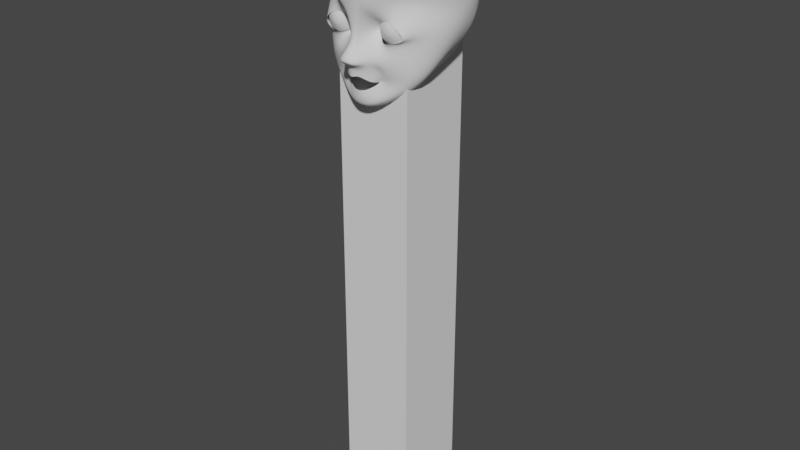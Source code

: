 # Source: Character_Course_Rig_Model.blend  (saved by Blender 2.90.8; exported with 4.5.12 LTS)
import bpy
from mathutils import Matrix  # noqa: F401  (used for matrix-valued properties, if any)

bpy.ops.wm.read_factory_settings(use_empty=True)
scene = bpy.context.scene
scene.name = 'Scene'

# ---- collections
col_collection = bpy.data.collections.new('Collection'); scene.collection.children.link(col_collection)
col_reference_images = bpy.data.collections.new('Reference Images'); scene.collection.children.link(col_reference_images)
col_character = bpy.data.collections.new('Character'); scene.collection.children.link(col_character)

# ---- world
world_world = bpy.data.worlds.new('World'); scene.world = world_world
world_world.use_nodes = True; world_world.node_tree.nodes.clear()
_N = world_world.node_tree.nodes; _L = world_world.node_tree.links
n0 = _N.new('ShaderNodeOutputWorld'); n0.name = 'World Output'; n0.location = (300, 300)
n1 = _N.new('ShaderNodeBackground'); n1.name = 'Background'; n1.location = (10, 300)
n1.inputs[0].default_value = (0.05088, 0.05088, 0.05088, 1.0)
_L.new(n1.outputs[0], n0.inputs[0])
n0.is_active_output = True
world_world.color = (0.05088, 0.05088, 0.05088)
world_world.use_sun_shadow = False
world_world.sun_shadow_jitter_overblur = 0.0

# ---- meshes
me_cube_001 = bpy.data.meshes.new('Cube.001')
me_cube_001.from_pydata([(-1.0, -1.0, -1.0), (-1.0, -1.0, 1.0), (-1.0, 1.0, -1.0), (-1.0, 1.0, 1.0), (1.0, -1.0, -1.0), (1.0, -1.0, 1.0), (1.0, 1.0, -1.0), (1.0, 1.0, 1.0)], [], [(0, 1, 3, 2), (2, 3, 7, 6), (6, 7, 5, 4), (4, 5, 1, 0), (2, 6, 4, 0), (7, 3, 1, 5)])
_uv = me_cube_001.uv_layers.new(name='UVMap')
_uv.uv.foreach_set('vector', [0.375, 0.0, 0.625, 0.0, 0.625, 0.25, 0.375, 0.25, 0.375, 0.25, 0.625, 0.25, 0.625, 0.5, 0.375, 0.5, 0.375, 0.5, 0.625, 0.5, 0.625, 0.75, 0.375, 0.75, 0.375, 0.75, 0.625, 0.75, 0.625, 1.0, 0.375, 1.0, 0.125, 0.5, 0.375, 0.5, 0.375, 0.75, 0.125, 0.75, 0.625, 0.5, 0.875, 0.5, 0.875, 0.75, 0.625, 0.75])
me_cube_001.use_remesh_fix_poles = True
me_cube_001.use_remesh_preserve_attributes = False
me_cube_001.use_mirror_vertex_groups = False
me_cube_001.update()
me_sphere = bpy.data.meshes.new('Sphere')
me_sphere.from_pydata([(0.0, 0.1951, 0.9159), (0.0, 0.7071, 0.7071), (0.0, 0.8315, 0.5556), (0.0, 0.9239, 0.3827), (0.0, 0.9808, 0.1951), (0.0, 1.0, 7.55e-08), (0.0, 0.9808, -0.1951), (0.0, 0.9239, -0.3827), (0.0, 0.8315, -0.5556), (0.0, 0.7071, -0.7071), (0.0, 0.5556, -0.8315), (0.0, 0.3827, -0.9239), (0.0, 0.1951, -0.9808), (0.07466, 0.1802, 0.9159), (0.1491, 0.36, 0.9202), (0.2126, 0.5133, 0.8315), (0.2706, 0.6533, 0.7071), (0.3182, 0.7682, 0.5556), (0.3536, 0.8536, 0.3827), (0.3753, 0.9061, 0.1951), (0.3827, 0.9239, 7.55e-08), (0.3753, 0.9061, -0.1951), (0.3536, 0.8536, -0.3827), (0.3182, 0.7682, -0.5556), (0.2706, 0.6533, -0.7071), (0.2126, 0.5133, -0.8315), (0.1464, 0.3536, -0.9239), (0.07466, 0.1802, -0.9808), (0.1379, 0.1379, 0.9159), (0.2755, 0.2755, 0.9202), (0.3928, 0.3928, 0.8315), (0.5, 0.5, 0.7071), (0.5879, 0.5879, 0.5556), (0.6533, 0.6533, 0.3827), (0.6935, 0.6935, 0.1951), (0.7071, 0.7071, 7.55e-08), (0.6935, 0.6935, -0.1951), (0.6533, 0.6533, -0.3827), (0.5879, 0.5879, -0.5556), (0.5, 0.5, -0.7071), (0.3928, 0.3928, -0.8315), (0.2706, 0.2706, -0.9239), (0.1379, 0.1379, -0.9808), (0.1802, 0.07466, 0.9159), (0.36, 0.1491, 0.9202), (0.5133, 0.2126, 0.8315), (0.6533, 0.2706, 0.7071), (0.7682, 0.3182, 0.5556), (0.8536, 0.3536, 0.3827), (0.9061, 0.3753, 0.1951), (0.9239, 0.3827, 7.55e-08), (0.9061, 0.3753, -0.1951), (0.8536, 0.3536, -0.3827), (0.7682, 0.3182, -0.5556), (0.6533, 0.2706, -0.7071), (0.5133, 0.2126, -0.8315), (0.3536, 0.1464, -0.9239), (0.1802, 0.07466, -0.9808), (0.1951, -3.48e-07, 0.9159), (0.3896, -3.824e-07, 0.9202), (0.5556, -3.824e-07, 0.8315), (0.7071, -3.973e-07, 0.7071), (0.8315, -4.122e-07, 0.5556), (0.9239, -3.824e-07, 0.3827), (0.9808, -3.824e-07, 0.1951), (1.0, -4.42e-07, 7.55e-08), (0.9808, -3.824e-07, -0.1951), (0.9239, -4.42e-07, -0.3827), (0.8315, -4.122e-07, -0.5556), (0.7071, -3.973e-07, -0.7071), (0.5556, -3.824e-07, -0.8315), (0.3827, -3.973e-07, -0.9239), (0.1951, -3.452e-07, -0.9808), (0.1802, -0.07466, 0.9159), (0.36, -0.1491, 0.9202), (0.5133, -0.2126, 0.8315), (0.6533, -0.2706, 0.7071), (0.7682, -0.3182, 0.5556), (0.8536, -0.3536, 0.3827), (0.9061, -0.3753, 0.1951), (0.9239, -0.3827, 7.55e-08), (0.9061, -0.3753, -0.1951), (0.8536, -0.3536, -0.3827), (0.7682, -0.3182, -0.5556), (0.6533, -0.2706, -0.7071), (0.5133, -0.2126, -0.8315), (0.3536, -0.1464, -0.9239), (0.1802, -0.07466, -0.9808), (0.1379, -0.138, 0.9159), (0.2755, -0.2755, 0.9202), (0.3928, -0.3928, 0.8315), (0.5, -0.5, 0.7071), (0.5879, -0.5879, 0.5556), (0.6533, -0.6533, 0.3827), (0.6935, -0.6935, 0.1951), (0.7071, -0.7071, 7.55e-08), (0.6935, -0.6935, -0.1951), (0.6533, -0.6533, -0.3827), (0.5879, -0.5879, -0.5556), (0.5, -0.5, -0.7071), (0.3928, -0.3928, -0.8315), (0.2706, -0.2706, -0.9239), (0.1379, -0.138, -0.9808), (0.07466, -0.1802, 0.9159), (0.1491, -0.36, 0.9202), (0.2126, -0.5133, 0.8315), (0.2706, -0.6533, 0.7071), (0.3182, -0.7682, 0.5556), (0.3536, -0.8536, 0.3827), (0.3753, -0.9061, 0.1951), (0.3827, -0.9239, 7.55e-08), (0.3753, -0.9061, -0.1951), (0.3536, -0.8536, -0.3827), (0.3182, -0.7682, -0.5556), (0.2706, -0.6533, -0.7071), (0.2126, -0.5133, -0.8315), (0.1464, -0.3536, -0.9239), (0.07466, -0.1802, -0.9808), (-6.902e-08, -0.1951, 0.9159), (-1.149e-07, -0.3896, 0.9202), (-1.435e-07, -0.5556, 0.8315), (-8.392e-08, -0.7071, 0.7071), (-2.329e-07, -0.8315, 0.5556), (-2.031e-07, -0.9239, 0.3827), (-1.435e-07, -0.9808, 0.1951), (-2.329e-07, -1.0, 7.55e-08), (-1.435e-07, -0.9808, -0.1951), (-2.627e-07, -0.9239, -0.3827), (-2.329e-07, -0.8315, -0.5556), (-8.392e-08, -0.7071, -0.7071), (-1.584e-07, -0.5556, -0.8315), (-1.733e-07, -0.3827, -0.9239), (-5.412e-08, -0.1951, -0.9808), (0.0, -3.258e-07, -1.0), (-0.07466, -0.1802, 0.9159), (-0.1491, -0.36, 0.9202), (-0.2126, -0.5133, 0.8315), (-0.2706, -0.6533, 0.7071), (-0.3182, -0.7682, 0.5556), (-0.3536, -0.8536, 0.3827), (-0.3753, -0.9061, 0.1951), (-0.3827, -0.9239, 7.55e-08), (-0.3753, -0.9061, -0.1951), (-0.3536, -0.8536, -0.3827), (-0.3182, -0.7682, -0.5556), (-0.2706, -0.6533, -0.7071), (-0.2126, -0.5133, -0.8315), (-0.1464, -0.3536, -0.9239), (-0.07466, -0.1802, -0.9808), (-0.1379, -0.138, 0.9159), (-0.2755, -0.2755, 0.9202), (-0.3928, -0.3928, 0.8315), (-0.5, -0.5, 0.7071), (-0.5879, -0.5879, 0.5556), (-0.6533, -0.6533, 0.3827), (-0.6935, -0.6935, 0.1951), (-0.7071, -0.7071, 7.55e-08), (-0.6935, -0.6935, -0.1951), (-0.6533, -0.6533, -0.3827), (-0.5879, -0.5879, -0.5556), (-0.5, -0.5, -0.7071), (-0.3928, -0.3928, -0.8315), (-0.2706, -0.2706, -0.9239), (-0.1379, -0.138, -0.9808), (-0.1802, -0.07466, 0.9159), (-0.36, -0.1491, 0.9202), (-0.5133, -0.2126, 0.8315), (-0.6533, -0.2706, 0.7071), (-0.7682, -0.3182, 0.5556), (-0.8536, -0.3536, 0.3827), (-0.9061, -0.3753, 0.1951), (-0.9239, -0.3827, 7.55e-08), (-0.9061, -0.3753, -0.1951), (-0.8536, -0.3536, -0.3827), (-0.7682, -0.3182, -0.5556), (-0.6533, -0.2706, -0.7071), (-0.5133, -0.2126, -0.8315), (-0.3536, -0.1464, -0.9239), (-0.1802, -0.07466, -0.9808), (-0.1951, -2.437e-07, 0.9159), (-0.3896, -1.696e-07, 0.9202), (-0.5556, -6.951e-08, 0.8315), (-0.7071, -8.441e-08, 0.7071), (-0.8315, 9.441e-08, 0.5556), (-0.9239, 3.48e-08, 0.3827), (-0.9808, -5.461e-08, 0.1951), (-1.0, 6.46e-08, 7.55e-08), (-0.9808, -5.461e-08, -0.1951), (-0.9239, 6.46e-08, -0.3827), (-0.8315, 9.441e-08, -0.5556), (-0.7071, -8.441e-08, -0.7071), (-0.5556, -6.951e-08, -0.8315), (-0.3827, -9.931e-08, -0.9239), (-0.1951, -2.632e-07, -0.9808), (-0.1802, 0.07466, 0.9159), (-0.36, 0.1491, 0.9202), (-0.5133, 0.2126, 0.8315), (-0.6533, 0.2706, 0.7071), (-0.7682, 0.3182, 0.5556), (-0.8536, 0.3536, 0.3827), (-0.9061, 0.3753, 0.1951), (-0.9239, 0.3827, 7.55e-08), (-0.9061, 0.3753, -0.1951), (-0.8536, 0.3536, -0.3827), (-0.7682, 0.3182, -0.5556), (-0.6533, 0.2706, -0.7071), (-0.5133, 0.2126, -0.8315), (-0.3536, 0.1464, -0.9239), (-0.1802, 0.07466, -0.9808), (-0.1379, 0.1379, 0.9159), (-0.2755, 0.2755, 0.9202), (-0.3928, 0.3928, 0.8315), (-0.5, 0.5, 0.7071), (-0.5879, 0.5879, 0.5556), (-0.6533, 0.6533, 0.3827), (-0.6935, 0.6935, 0.1951), (-0.7071, 0.7071, 7.55e-08), (-0.6935, 0.6935, -0.1951), (-0.6533, 0.6533, -0.3827), (-0.5879, 0.5879, -0.5556), (-0.5, 0.5, -0.7071), (-0.3928, 0.3928, -0.8315), (-0.2706, 0.2706, -0.9239), (-0.1379, 0.1379, -0.9808), (-0.07466, 0.1802, 0.9159), (-0.1491, 0.36, 0.9202), (-0.2126, 0.5133, 0.8315), (-0.2706, 0.6533, 0.7071), (-0.3182, 0.7682, 0.5556), (-0.3536, 0.8536, 0.3827), (-0.3753, 0.9061, 0.1951), (-0.3827, 0.9239, 7.55e-08), (-0.3753, 0.9061, -0.1951), (-0.3536, 0.8536, -0.3827), (-0.3182, 0.7682, -0.5556), (-0.2706, 0.6533, -0.7071), (-0.2126, 0.5133, -0.8315), (-0.1464, 0.3536, -0.9239), (-0.07466, 0.1802, -0.9808), (1.617e-07, 0.3896, 0.9202), (3.333e-07, 0.5556, 0.8315), (0.1401, 0.3381, 0.9232), (0.2588, 0.2588, 0.9232), (0.3381, 0.1401, 0.9232), (0.366, -3.794e-07, 0.9232), (0.3381, -0.1401, 0.9232), (0.2588, -0.2588, 0.9232), (0.1401, -0.3381, 0.9232), (-1.097e-07, -0.366, 0.9232), (-0.1401, -0.3381, 0.9232), (-0.2588, -0.2588, 0.9232), (-0.3381, -0.1401, 0.9232), (-0.366, -1.8e-07, 0.9232), (-0.3381, 0.1401, 0.9232), (-0.2588, 0.2588, 0.9232), (-0.1401, 0.3381, 0.9232), (1.408e-07, 0.366, 0.9232), (0.1491, 0.36, 0.9202), (0.2755, 0.2755, 0.9202), (0.36, 0.1491, 0.9202), (0.3896, -3.824e-07, 0.9202), (0.36, -0.1491, 0.9202), (0.2755, -0.2755, 0.9202), (0.1491, -0.36, 0.9202), (-1.149e-07, -0.3896, 0.9202), (-0.1491, -0.36, 0.9202), (-0.2755, -0.2755, 0.9202), (-0.36, -0.1491, 0.9202), (-0.3896, -1.696e-07, 0.9202), (-0.36, 0.1491, 0.9202), (-0.2755, 0.2755, 0.9202), (-0.1491, 0.36, 0.9202), (1.617e-07, 0.3896, 0.9202), (-0.06315, -0.02616, 0.9173), (-9.758e-08, 0.06836, 0.9173), (0.02616, 0.06315, 0.9173), (0.04834, 0.04834, 0.9173), (0.06315, 0.02616, 0.9173), (0.06836, -3.683e-07, 0.9173), (0.06315, -0.02616, 0.9173), (0.04834, -0.04834, 0.9173), (0.02616, -0.06315, 0.9173), (-1.218e-07, -0.06836, 0.9173), (-0.02616, -0.06315, 0.9173), (-0.04834, -0.04834, 0.9173), (-0.06836, -3.317e-07, 0.9173), (-0.06315, 0.02616, 0.9173), (-0.04834, 0.04834, 0.9173), (-0.02616, 0.06315, 0.9173), (-2.036e-07, -4.237e-07, 0.4606), (-0.06315, -0.02616, 0.4615), (-9.808e-08, 0.06836, 0.4615), (0.02616, 0.06315, 0.4615), (0.04834, 0.04834, 0.4615), (0.06315, 0.02616, 0.4615), (0.06836, -3.865e-07, 0.4615), (0.06315, -0.02616, 0.4615), (0.04834, -0.04834, 0.4615), (0.02616, -0.06315, 0.4615), (-1.223e-07, -0.06836, 0.4615), (-0.02616, -0.06315, 0.4615), (-0.04834, -0.04834, 0.4615), (-0.06836, -3.499e-07, 0.4615), (-0.06315, 0.02616, 0.4615), (-0.04834, 0.04834, 0.4615), (-0.02616, 0.06315, 0.4615), (-0.08782, -0.03638, 0.917), (-7.702e-08, 0.09505, 0.917), (0.03638, 0.08782, 0.917), (0.06721, 0.06721, 0.917), (0.08782, 0.03638, 0.917), (0.09505, -3.64e-07, 0.917), (0.08782, -0.03638, 0.917), (0.06721, -0.06721, 0.917), (0.03638, -0.08782, 0.917), (-1.107e-07, -0.09505, 0.917), (-0.03638, -0.08782, 0.917), (-0.06721, -0.06721, 0.917), (-0.09505, -3.132e-07, 0.917), (-0.08782, 0.03638, 0.917), (-0.06721, 0.06721, 0.917), (-0.03638, 0.08782, 0.917), (-0.06315, 0.02616, 0.4744), (0.04834, -0.04834, 0.4744), (-0.04834, 0.04834, 0.4744), (0.02616, -0.06315, 0.4744), (-9.807e-08, 0.06836, 0.4744), (-0.02616, 0.06315, 0.4744), (-1.223e-07, -0.06836, 0.4744), (0.02616, 0.06315, 0.4744), (-0.02616, -0.06315, 0.4744), (0.04834, 0.04834, 0.4744), (-0.04834, -0.04834, 0.4744), (0.06315, 0.02616, 0.4744), (-0.06836, -3.494e-07, 0.4744), (-0.06315, -0.02616, 0.4744), (0.06315, -0.02616, 0.4744), (0.06836, -3.86e-07, 0.4744), (-0.134, -0.05552, 0.9165), (-3.851e-08, 0.1451, 0.9165), (0.05552, 0.134, 0.9165), (0.1026, 0.1026, 0.9165), (0.134, 0.05552, 0.9165), (0.1451, -3.56e-07, 0.9165), (0.134, -0.05552, 0.9165), (0.1026, -0.1026, 0.9165), (0.05552, -0.134, 0.9165), (-8.984e-08, -0.1451, 0.9165), (-0.05552, -0.134, 0.9165), (-0.1026, -0.1026, 0.9165), (-0.1451, -2.784e-07, 0.9165), (-0.134, 0.05552, 0.9165), (-0.1026, 0.1026, 0.9165), (-0.05552, 0.134, 0.9165)], [], [(322, 334, 302, 303), (133, 12, 27), (6, 5, 20, 21), (256, 0, 13, 241), (7, 6, 21, 22), (272, 239, 14, 257), (8, 7, 22, 23), (1, 240, 15, 16), (9, 8, 23, 24), (2, 1, 16, 17), (10, 9, 24, 25), (3, 2, 17, 18), (11, 10, 25, 26), (4, 3, 18, 19), (12, 11, 26, 27), (5, 4, 19, 20), (19, 18, 33, 34), (27, 26, 41, 42), (20, 19, 34, 35), (323, 336, 296, 297), (133, 27, 42), (21, 20, 35, 36), (241, 13, 28, 242), (22, 21, 36, 37), (257, 14, 29, 258), (23, 22, 37, 38), (16, 15, 30, 31), (24, 23, 38, 39), (17, 16, 31, 32), (25, 24, 39, 40), (18, 17, 32, 33), (26, 25, 40, 41), (38, 37, 52, 53), (31, 30, 45, 46), (39, 38, 53, 54), (32, 31, 46, 47), (40, 39, 54, 55), (33, 32, 47, 48), (41, 40, 55, 56), (34, 33, 48, 49), (42, 41, 56, 57), (35, 34, 49, 50), (324, 322, 303, 304), (133, 42, 57), (36, 35, 50, 51), (242, 28, 43, 243), (37, 36, 51, 52), (258, 29, 44, 259), (57, 56, 71, 72), (50, 49, 64, 65), (325, 323, 297, 298), (133, 57, 72), (51, 50, 65, 66), (243, 43, 58, 244), (52, 51, 66, 67), (259, 44, 59, 260), (53, 52, 67, 68), (46, 45, 60, 61), (54, 53, 68, 69), (47, 46, 61, 62), (55, 54, 69, 70), (48, 47, 62, 63), (56, 55, 70, 71), (49, 48, 63, 64), (69, 68, 83, 84), (62, 61, 76, 77), (70, 69, 84, 85), (63, 62, 77, 78), (71, 70, 85, 86), (64, 63, 78, 79), (72, 71, 86, 87), (65, 64, 79, 80), (327, 324, 304, 305), (133, 72, 87), (66, 65, 80, 81), (244, 58, 73, 245), (67, 66, 81, 82), (260, 59, 74, 261), (68, 67, 82, 83), (61, 60, 75, 76), (328, 325, 298, 299), (133, 87, 102), (81, 80, 95, 96), (245, 73, 88, 246), (82, 81, 96, 97), (261, 74, 89, 262), (83, 82, 97, 98), (76, 75, 90, 91), (84, 83, 98, 99), (77, 76, 91, 92), (85, 84, 99, 100), (78, 77, 92, 93), (86, 85, 100, 101), (79, 78, 93, 94), (87, 86, 101, 102), (80, 79, 94, 95), (92, 91, 106, 107), (100, 99, 114, 115), (93, 92, 107, 108), (101, 100, 115, 116), (94, 93, 108, 109), (102, 101, 116, 117), (95, 94, 109, 110), (329, 326, 291, 292), (133, 102, 117), (96, 95, 110, 111), (246, 88, 103, 247), (97, 96, 111, 112), (262, 89, 104, 263), (98, 97, 112, 113), (91, 90, 105, 106), (99, 98, 113, 114), (111, 110, 125, 126), (247, 103, 118, 248), (112, 111, 126, 127), (263, 104, 119, 264), (113, 112, 127, 128), (106, 105, 120, 121), (114, 113, 128, 129), (107, 106, 121, 122), (115, 114, 129, 130), (108, 107, 122, 123), (116, 115, 130, 131), (109, 108, 123, 124), (117, 116, 131, 132), (110, 109, 124, 125), (326, 327, 305, 291), (133, 117, 132), (130, 129, 145, 146), (123, 122, 138, 139), (131, 130, 146, 147), (124, 123, 139, 140), (132, 131, 147, 148), (125, 124, 140, 141), (330, 328, 299, 300), (133, 132, 148), (126, 125, 141, 142), (248, 118, 134, 249), (127, 126, 142, 143), (264, 119, 135, 265), (128, 127, 143, 144), (121, 120, 136, 137), (129, 128, 144, 145), (122, 121, 137, 138), (249, 134, 149, 250), (143, 142, 157, 158), (265, 135, 150, 266), (144, 143, 158, 159), (137, 136, 151, 152), (145, 144, 159, 160), (138, 137, 152, 153), (146, 145, 160, 161), (139, 138, 153, 154), (147, 146, 161, 162), (140, 139, 154, 155), (148, 147, 162, 163), (141, 140, 155, 156), (331, 329, 292, 293), (133, 148, 163), (142, 141, 156, 157), (154, 153, 168, 169), (162, 161, 176, 177), (155, 154, 169, 170), (163, 162, 177, 178), (156, 155, 170, 171), (332, 330, 300, 301), (133, 163, 178), (157, 156, 171, 172), (250, 149, 164, 251), (158, 157, 172, 173), (266, 150, 165, 267), (159, 158, 173, 174), (152, 151, 166, 167), (160, 159, 174, 175), (153, 152, 167, 168), (161, 160, 175, 176), (173, 172, 187, 188), (267, 165, 180, 268), (174, 173, 188, 189), (167, 166, 181, 182), (175, 174, 189, 190), (168, 167, 182, 183), (176, 175, 190, 191), (169, 168, 183, 184), (177, 176, 191, 192), (170, 169, 184, 185), (178, 177, 192, 193), (171, 170, 185, 186), (333, 331, 293, 294), (133, 178, 193), (172, 171, 186, 187), (251, 164, 179, 252), (192, 191, 206, 207), (185, 184, 199, 200), (193, 192, 207, 208), (186, 185, 200, 201), (335, 332, 301, 290), (133, 193, 208), (187, 186, 201, 202), (252, 179, 194, 253), (188, 187, 202, 203), (268, 180, 195, 269), (189, 188, 203, 204), (182, 181, 196, 197), (190, 189, 204, 205), (183, 182, 197, 198), (191, 190, 205, 206), (184, 183, 198, 199), (204, 203, 218, 219), (197, 196, 211, 212), (205, 204, 219, 220), (198, 197, 212, 213), (206, 205, 220, 221), (199, 198, 213, 214), (207, 206, 221, 222), (200, 199, 214, 215), (208, 207, 222, 223), (201, 200, 215, 216), (337, 333, 294, 295), (133, 208, 223), (202, 201, 216, 217), (253, 194, 209, 254), (203, 202, 217, 218), (269, 195, 210, 270), (223, 222, 237, 238), (216, 215, 230, 231), (334, 335, 290, 302), (133, 223, 238), (217, 216, 231, 232), (254, 209, 224, 255), (218, 217, 232, 233), (270, 210, 225, 271), (219, 218, 233, 234), (212, 211, 226, 227), (220, 219, 234, 235), (213, 212, 227, 228), (221, 220, 235, 236), (214, 213, 228, 229), (222, 221, 236, 237), (215, 214, 229, 230), (227, 226, 240, 1), (235, 234, 8, 9), (228, 227, 1, 2), (236, 235, 9, 10), (229, 228, 2, 3), (237, 236, 10, 11), (230, 229, 3, 4), (238, 237, 11, 12), (231, 230, 4, 5), (336, 337, 295, 296), (133, 238, 12), (232, 231, 5, 6), (255, 224, 0, 256), (233, 232, 6, 7), (271, 225, 239, 272), (234, 233, 7, 8), (225, 255, 256, 239), (210, 254, 255, 225), (195, 253, 254, 210), (180, 252, 253, 195), (165, 251, 252, 180), (150, 250, 251, 165), (135, 249, 250, 150), (119, 248, 249, 135), (104, 247, 248, 119), (89, 246, 247, 104), (74, 245, 246, 89), (59, 244, 245, 74), (44, 243, 244, 59), (29, 242, 243, 44), (14, 241, 242, 29), (239, 256, 241, 14), (226, 271, 272, 240), (211, 270, 271, 226), (196, 269, 270, 211), (181, 268, 269, 196), (166, 267, 268, 181), (151, 266, 267, 166), (136, 265, 266, 151), (120, 264, 265, 136), (105, 263, 264, 120), (90, 262, 263, 105), (75, 261, 262, 90), (60, 260, 261, 75), (45, 259, 260, 60), (30, 258, 259, 45), (15, 257, 258, 30), (240, 272, 257, 15), (321, 288, 274, 307), (320, 287, 288, 321), (319, 286, 287, 320), (318, 285, 286, 319), (306, 273, 285, 318), (317, 284, 273, 306), (316, 283, 284, 317), (315, 282, 283, 316), (314, 281, 282, 315), (313, 280, 281, 314), (312, 279, 280, 313), (311, 278, 279, 312), (310, 277, 278, 311), (309, 276, 277, 310), (308, 275, 276, 309), (307, 274, 275, 308), (291, 289, 292), (292, 289, 293), (293, 289, 294), (294, 289, 295), (295, 289, 296), (296, 289, 297), (297, 289, 298), (298, 289, 299), (299, 289, 300), (300, 289, 301), (301, 289, 290), (290, 289, 302), (302, 289, 303), (303, 289, 304), (304, 289, 305), (305, 289, 291), (339, 307, 308, 340), (340, 308, 309, 341), (341, 309, 310, 342), (342, 310, 311, 343), (343, 311, 312, 344), (344, 312, 313, 345), (345, 313, 314, 346), (346, 314, 315, 347), (347, 315, 316, 348), (348, 316, 317, 349), (349, 317, 306, 338), (338, 306, 318, 350), (350, 318, 319, 351), (351, 319, 320, 352), (352, 320, 321, 353), (353, 321, 307, 339), (279, 278, 337, 336), (285, 273, 335, 334), (278, 277, 333, 337), (273, 284, 332, 335), (277, 276, 331, 333), (284, 283, 330, 332), (276, 275, 329, 331), (283, 282, 328, 330), (274, 288, 327, 326), (275, 274, 326, 329), (282, 281, 325, 328), (288, 287, 324, 327), (281, 280, 323, 325), (287, 286, 322, 324), (280, 279, 336, 323), (286, 285, 334, 322), (224, 353, 339, 0), (209, 352, 353, 224), (194, 351, 352, 209), (179, 350, 351, 194), (164, 338, 350, 179), (149, 349, 338, 164), (134, 348, 349, 149), (118, 347, 348, 134), (103, 346, 347, 118), (88, 345, 346, 103), (73, 344, 345, 88), (58, 343, 344, 73), (43, 342, 343, 58), (28, 341, 342, 43), (13, 340, 341, 28), (0, 339, 340, 13)])
me_sphere.polygons.foreach_set('use_smooth', [True] * 368)
_uv = me_sphere.uv_layers.new(name='UVMap')
_uv.uv.foreach_set('vector', [0.9531, 0.9688, 0.9844, 0.9688, 0.9844, 0.9688, 0.9531, 0.9688, 0.7187, 0.0, 0.75, 0.0625, 0.6875, 0.0625, 0.75, 0.4375, 0.75, 0.5, 0.6875, 0.5, 0.6875, 0.4375, 0.75, 0.8806, 0.75, 0.9375, 0.6875, 0.9375, 0.6875, 0.8806, 0.75, 0.375, 0.75, 0.4375, 0.6875, 0.4375, 0.6875, 0.375, 0.75, 0.8725, 0.75, 0.8725, 0.6875, 0.8725, 0.6875, 0.8725, 0.75, 0.3125, 0.75, 0.375, 0.6875, 0.375, 0.6875, 0.3125, 0.75, 0.75, 0.75, 0.8125, 0.6875, 0.8125, 0.6875, 0.75, 0.75, 0.25, 0.75, 0.3125, 0.6875, 0.3125, 0.6875, 0.25, 0.75, 0.6875, 0.75, 0.75, 0.6875, 0.75, 0.6875, 0.6875, 0.75, 0.1875, 0.75, 0.25, 0.6875, 0.25, 0.6875, 0.1875, 0.75, 0.625, 0.75, 0.6875, 0.6875, 0.6875, 0.6875, 0.625, 0.75, 0.125, 0.75, 0.1875, 0.6875, 0.1875, 0.6875, 0.125, 0.75, 0.5625, 0.75, 0.625, 0.6875, 0.625, 0.6875, 0.5625, 0.75, 0.0625, 0.75, 0.125, 0.6875, 0.125, 0.6875, 0.0625, 0.75, 0.5, 0.75, 0.5625, 0.6875, 0.5625, 0.6875, 0.5, 0.6875, 0.5625, 0.6875, 0.625, 0.625, 0.625, 0.625, 0.5625, 0.6875, 0.0625, 0.6875, 0.125, 0.625, 0.125, 0.625, 0.0625, 0.6875, 0.5, 0.6875, 0.5625, 0.625, 0.5625, 0.625, 0.5, 0.3906, 0.9688, 0.4219, 0.9688, 0.4219, 0.9688, 0.3906, 0.9688, 0.6562, 0.0, 0.6875, 0.0625, 0.625, 0.0625, 0.6875, 0.4375, 0.6875, 0.5, 0.625, 0.5, 0.625, 0.4375, 0.6875, 0.8806, 0.6875, 0.9375, 0.625, 0.9375, 0.625, 0.8806, 0.6875, 0.375, 0.6875, 0.4375, 0.625, 0.4375, 0.625, 0.375, 0.6875, 0.8725, 0.6875, 0.8725, 0.625, 0.8725, 0.625, 0.8725, 0.6875, 0.3125, 0.6875, 0.375, 0.625, 0.375, 0.625, 0.3125, 0.6875, 0.75, 0.6875, 0.8125, 0.625, 0.8125, 0.625, 0.75, 0.6875, 0.25, 0.6875, 0.3125, 0.625, 0.3125, 0.625, 0.25, 0.6875, 0.6875, 0.6875, 0.75, 0.625, 0.75, 0.625, 0.6875, 0.6875, 0.1875, 0.6875, 0.25, 0.625, 0.25, 0.625, 0.1875, 0.6875, 0.625, 0.6875, 0.6875, 0.625, 0.6875, 0.625, 0.625, 0.6875, 0.125, 0.6875, 0.1875, 0.625, 0.1875, 0.625, 0.125, 0.625, 0.3125, 0.625, 0.375, 0.5625, 0.375, 0.5625, 0.3125, 0.625, 0.75, 0.625, 0.8125, 0.5625, 0.8125, 0.5625, 0.75, 0.625, 0.25, 0.625, 0.3125, 0.5625, 0.3125, 0.5625, 0.25, 0.625, 0.6875, 0.625, 0.75, 0.5625, 0.75, 0.5625, 0.6875, 0.625, 0.1875, 0.625, 0.25, 0.5625, 0.25, 0.5625, 0.1875, 0.625, 0.625, 0.625, 0.6875, 0.5625, 0.6875, 0.5625, 0.625, 0.625, 0.125, 0.625, 0.1875, 0.5625, 0.1875, 0.5625, 0.125, 0.625, 0.5625, 0.625, 0.625, 0.5625, 0.625, 0.5625, 0.5625, 0.625, 0.0625, 0.625, 0.125, 0.5625, 0.125, 0.5625, 0.0625, 0.625, 0.5, 0.625, 0.5625, 0.5625, 0.5625, 0.5625, 0.5, 0.8906, 0.9688, 0.9219, 0.9688, 0.9219, 0.9688, 0.8906, 0.9688, 0.5937, 0.0, 0.625, 0.0625, 0.5625, 0.0625, 0.625, 0.4375, 0.625, 0.5, 0.5625, 0.5, 0.5625, 0.4375, 0.625, 0.8806, 0.625, 0.9375, 0.5625, 0.9375, 0.5625, 0.8806, 0.625, 0.375, 0.625, 0.4375, 0.5625, 0.4375, 0.5625, 0.375, 0.625, 0.8725, 0.625, 0.8725, 0.5625, 0.8725, 0.5625, 0.8725, 0.5625, 0.0625, 0.5625, 0.125, 0.5, 0.125, 0.5, 0.0625, 0.5625, 0.5, 0.5625, 0.5625, 0.5, 0.5625, 0.5, 0.5, 0.3281, 0.9688, 0.3594, 0.9688, 0.3594, 0.9688, 0.3281, 0.9688, 0.5312, 0.0, 0.5625, 0.0625, 0.5, 0.0625, 0.5625, 0.4375, 0.5625, 0.5, 0.5, 0.5, 0.5, 0.4375, 0.5625, 0.8806, 0.5625, 0.9375, 0.5, 0.9375, 0.5, 0.8806, 0.5625, 0.375, 0.5625, 0.4375, 0.5, 0.4375, 0.5, 0.375, 0.5625, 0.8725, 0.5625, 0.8725, 0.5, 0.8725, 0.5, 0.8725, 0.5625, 0.3125, 0.5625, 0.375, 0.5, 0.375, 0.5, 0.3125, 0.5625, 0.75, 0.5625, 0.8125, 0.5, 0.8125, 0.5, 0.75, 0.5625, 0.25, 0.5625, 0.3125, 0.5, 0.3125, 0.5, 0.25, 0.5625, 0.6875, 0.5625, 0.75, 0.5, 0.75, 0.5, 0.6875, 0.5625, 0.1875, 0.5625, 0.25, 0.5, 0.25, 0.5, 0.1875, 0.5625, 0.625, 0.5625, 0.6875, 0.5, 0.6875, 0.5, 0.625, 0.5625, 0.125, 0.5625, 0.1875, 0.5, 0.1875, 0.5, 0.125, 0.5625, 0.5625, 0.5625, 0.625, 0.5, 0.625, 0.5, 0.5625, 0.5, 0.25, 0.5, 0.3125, 0.4375, 0.3125, 0.4375, 0.25, 0.5, 0.6875, 0.5, 0.75, 0.4375, 0.75, 0.4375, 0.6875, 0.5, 0.1875, 0.5, 0.25, 0.4375, 0.25, 0.4375, 0.1875, 0.5, 0.625, 0.5, 0.6875, 0.4375, 0.6875, 0.4375, 0.625, 0.5, 0.125, 0.5, 0.1875, 0.4375, 0.1875, 0.4375, 0.125, 0.5, 0.5625, 0.5, 0.625, 0.4375, 0.625, 0.4375, 0.5625, 0.5, 0.0625, 0.5, 0.125, 0.4375, 0.125, 0.4375, 0.0625, 0.5, 0.5, 0.5, 0.5625, 0.4375, 0.5625, 0.4375, 0.5, 0.8281, 0.9688, 0.8594, 0.9688, 0.8594, 0.9688, 0.8281, 0.9688, 0.4687, 0.0, 0.5, 0.0625, 0.4375, 0.0625, 0.5, 0.4375, 0.5, 0.5, 0.4375, 0.5, 0.4375, 0.4375, 0.5, 0.8806, 0.5, 0.9375, 0.4375, 0.9375, 0.4375, 0.8806, 0.5, 0.375, 0.5, 0.4375, 0.4375, 0.4375, 0.4375, 0.375, 0.5, 0.8725, 0.5, 0.8725, 0.4375, 0.8725, 0.4375, 0.8725, 0.5, 0.3125, 0.5, 0.375, 0.4375, 0.375, 0.4375, 0.3125, 0.5, 0.75, 0.5, 0.8125, 0.4375, 0.8125, 0.4375, 0.75, 0.2656, 0.9688, 0.2969, 0.9688, 0.2969, 0.9688, 0.2656, 0.9688, 0.4062, 0.0, 0.4375, 0.0625, 0.375, 0.0625, 0.4375, 0.4375, 0.4375, 0.5, 0.375, 0.5, 0.375, 0.4375, 0.4375, 0.8806, 0.4375, 0.9375, 0.375, 0.9375, 0.375, 0.8806, 0.4375, 0.375, 0.4375, 0.4375, 0.375, 0.4375, 0.375, 0.375, 0.4375, 0.8725, 0.4375, 0.8725, 0.375, 0.8725, 0.375, 0.8725, 0.4375, 0.3125, 0.4375, 0.375, 0.375, 0.375, 0.375, 0.3125, 0.4375, 0.75, 0.4375, 0.8125, 0.375, 0.8125, 0.375, 0.75, 0.4375, 0.25, 0.4375, 0.3125, 0.375, 0.3125, 0.375, 0.25, 0.4375, 0.6875, 0.4375, 0.75, 0.375, 0.75, 0.375, 0.6875, 0.4375, 0.1875, 0.4375, 0.25, 0.375, 0.25, 0.375, 0.1875, 0.4375, 0.625, 0.4375, 0.6875, 0.375, 0.6875, 0.375, 0.625, 0.4375, 0.125, 0.4375, 0.1875, 0.375, 0.1875, 0.375, 0.125, 0.4375, 0.5625, 0.4375, 0.625, 0.375, 0.625, 0.375, 0.5625, 0.4375, 0.0625, 0.4375, 0.125, 0.375, 0.125, 0.375, 0.0625, 0.4375, 0.5, 0.4375, 0.5625, 0.375, 0.5625, 0.375, 0.5, 0.375, 0.6875, 0.375, 0.75, 0.3125, 0.75, 0.3125, 0.6875, 0.375, 0.1875, 0.375, 0.25, 0.3125, 0.25, 0.3125, 0.1875, 0.375, 0.625, 0.375, 0.6875, 0.3125, 0.6875, 0.3125, 0.625, 0.375, 0.125, 0.375, 0.1875, 0.3125, 0.1875, 0.3125, 0.125, 0.375, 0.5625, 0.375, 0.625, 0.3125, 0.625, 0.3125, 0.5625, 0.375, 0.0625, 0.375, 0.125, 0.3125, 0.125, 0.3125, 0.0625, 0.375, 0.5, 0.375, 0.5625, 0.3125, 0.5625, 0.3125, 0.5, 0.7031, 0.9688, 0.7344, 0.9688, 0.7344, 0.9688, 0.7031, 0.9688, 0.3437, 0.0, 0.375, 0.0625, 0.3125, 0.0625, 0.375, 0.4375, 0.375, 0.5, 0.3125, 0.5, 0.3125, 0.4375, 0.375, 0.8806, 0.375, 0.9375, 0.3125, 0.9375, 0.3125, 0.8806, 0.375, 0.375, 0.375, 0.4375, 0.3125, 0.4375, 0.3125, 0.375, 0.375, 0.8725, 0.375, 0.8725, 0.3125, 0.8725, 0.3125, 0.8725, 0.375, 0.3125, 0.375, 0.375, 0.3125, 0.375, 0.3125, 0.3125, 0.375, 0.75, 0.375, 0.8125, 0.3125, 0.8125, 0.3125, 0.75, 0.375, 0.25, 0.375, 0.3125, 0.3125, 0.3125, 0.3125, 0.25, 0.3125, 0.4375, 0.3125, 0.5, 0.25, 0.5, 0.25, 0.4375, 0.3125, 0.8806, 0.3125, 0.9375, 0.25, 0.9375, 0.25, 0.8806, 0.3125, 0.375, 0.3125, 0.4375, 0.25, 0.4375, 0.25, 0.375, 0.3125, 0.8725, 0.3125, 0.8725, 0.25, 0.8725, 0.25, 0.8725, 0.3125, 0.3125, 0.3125, 0.375, 0.25, 0.375, 0.25, 0.3125, 0.3125, 0.75, 0.3125, 0.8125, 0.25, 0.8125, 0.25, 0.75, 0.3125, 0.25, 0.3125, 0.3125, 0.25, 0.3125, 0.25, 0.25, 0.3125, 0.6875, 0.3125, 0.75, 0.25, 0.75, 0.25, 0.6875, 0.3125, 0.1875, 0.3125, 0.25, 0.25, 0.25, 0.25, 0.1875, 0.3125, 0.625, 0.3125, 0.6875, 0.25, 0.6875, 0.25, 0.625, 0.3125, 0.125, 0.3125, 0.1875, 0.25, 0.1875, 0.25, 0.125, 0.3125, 0.5625, 0.3125, 0.625, 0.25, 0.625, 0.25, 0.5625, 0.3125, 0.0625, 0.3125, 0.125, 0.25, 0.125, 0.25, 0.0625, 0.3125, 0.5, 0.3125, 0.5625, 0.25, 0.5625, 0.25, 0.5, 0.7656, 0.9688, 0.7969, 0.9688, 0.7969, 0.9688, 0.7656, 0.9688, 0.2812, 0.0, 0.3125, 0.0625, 0.25, 0.0625, 0.25, 0.1875, 0.25, 0.25, 0.1875, 0.25, 0.1875, 0.1875, 0.25, 0.625, 0.25, 0.6875, 0.1875, 0.6875, 0.1875, 0.625, 0.25, 0.125, 0.25, 0.1875, 0.1875, 0.1875, 0.1875, 0.125, 0.25, 0.5625, 0.25, 0.625, 0.1875, 0.625, 0.1875, 0.5625, 0.25, 0.0625, 0.25, 0.125, 0.1875, 0.125, 0.1875, 0.0625, 0.25, 0.5, 0.25, 0.5625, 0.1875, 0.5625, 0.1875, 0.5, 0.2031, 0.9688, 0.2344, 0.9688, 0.2344, 0.9688, 0.2031, 0.9688, 0.2188, 0.0, 0.25, 0.0625, 0.1875, 0.0625, 0.25, 0.4375, 0.25, 0.5, 0.1875, 0.5, 0.1875, 0.4375, 0.25, 0.8806, 0.25, 0.9375, 0.1875, 0.9375, 0.1875, 0.8806, 0.25, 0.375, 0.25, 0.4375, 0.1875, 0.4375, 0.1875, 0.375, 0.25, 0.8725, 0.25, 0.8725, 0.1875, 0.8725, 0.1875, 0.8725, 0.25, 0.3125, 0.25, 0.375, 0.1875, 0.375, 0.1875, 0.3125, 0.25, 0.75, 0.25, 0.8125, 0.1875, 0.8125, 0.1875, 0.75, 0.25, 0.25, 0.25, 0.3125, 0.1875, 0.3125, 0.1875, 0.25, 0.25, 0.6875, 0.25, 0.75, 0.1875, 0.75, 0.1875, 0.6875, 0.1875, 0.8806, 0.1875, 0.9375, 0.125, 0.9375, 0.125, 0.8806, 0.1875, 0.375, 0.1875, 0.4375, 0.125, 0.4375, 0.125, 0.375, 0.1875, 0.8725, 0.1875, 0.8725, 0.125, 0.8725, 0.125, 0.8725, 0.1875, 0.3125, 0.1875, 0.375, 0.125, 0.375, 0.125, 0.3125, 0.1875, 0.75, 0.1875, 0.8125, 0.125, 0.8125, 0.125, 0.75, 0.1875, 0.25, 0.1875, 0.3125, 0.125, 0.3125, 0.125, 0.25, 0.1875, 0.6875, 0.1875, 0.75, 0.125, 0.75, 0.125, 0.6875, 0.1875, 0.1875, 0.1875, 0.25, 0.125, 0.25, 0.125, 0.1875, 0.1875, 0.625, 0.1875, 0.6875, 0.125, 0.6875, 0.125, 0.625, 0.1875, 0.125, 0.1875, 0.1875, 0.125, 0.1875, 0.125, 0.125, 0.1875, 0.5625, 0.1875, 0.625, 0.125, 0.625, 0.125, 0.5625, 0.1875, 0.0625, 0.1875, 0.125, 0.125, 0.125, 0.125, 0.0625, 0.1875, 0.5, 0.1875, 0.5625, 0.125, 0.5625, 0.125, 0.5, 0.6406, 0.9688, 0.6719, 0.9688, 0.6719, 0.9688, 0.6406, 0.9688, 0.1563, 0.0, 0.1875, 0.0625, 0.125, 0.0625, 0.1875, 0.4375, 0.1875, 0.5, 0.125, 0.5, 0.125, 0.4375, 0.125, 0.625, 0.125, 0.6875, 0.0625, 0.6875, 0.0625, 0.625, 0.125, 0.125, 0.125, 0.1875, 0.0625, 0.1875, 0.0625, 0.125, 0.125, 0.5625, 0.125, 0.625, 0.0625, 0.625, 0.0625, 0.5625, 0.125, 0.0625, 0.125, 0.125, 0.0625, 0.125, 0.0625, 0.0625, 0.125, 0.5, 0.125, 0.5625, 0.0625, 0.5625, 0.0625, 0.5, 0.1406, 0.9688, 0.1719, 0.9688, 0.1719, 0.9688, 0.1406, 0.9688, 0.09375, 0.0, 0.125, 0.0625, 0.0625, 0.0625, 0.125, 0.4375, 0.125, 0.5, 0.0625, 0.5, 0.0625, 0.4375, 0.125, 0.8806, 0.125, 0.9375, 0.0625, 0.9375, 0.0625, 0.8806, 0.125, 0.375, 0.125, 0.4375, 0.0625, 0.4375, 0.0625, 0.375, 0.125, 0.8725, 0.125, 0.8725, 0.0625, 0.8725, 0.0625, 0.8725, 0.125, 0.3125, 0.125, 0.375, 0.0625, 0.375, 0.0625, 0.3125, 0.125, 0.75, 0.125, 0.8125, 0.0625, 0.8125, 0.0625, 0.75, 0.125, 0.25, 0.125, 0.3125, 0.0625, 0.3125, 0.0625, 0.25, 0.125, 0.6875, 0.125, 0.75, 0.0625, 0.75, 0.0625, 0.6875, 0.125, 0.1875, 0.125, 0.25, 0.0625, 0.25, 0.0625, 0.1875, 0.0625, 0.375, 0.0625, 0.4375, 2.98e-08, 0.4375, 0.0, 0.375, 0.0625, 0.8725, 0.0625, 0.8725, 8.701e-08, 0.8725, 8.701e-08, 0.8725, 0.0625, 0.3125, 0.0625, 0.375, 0.0, 0.375, 0.0, 0.3125, 0.0625, 0.75, 0.0625, 0.8125, 2.98e-08, 0.8125, 2.98e-08, 0.75, 0.0625, 0.25, 0.0625, 0.3125, 0.0, 0.3125, 2.98e-08, 0.25, 0.0625, 0.6875, 0.0625, 0.75, 2.98e-08, 0.75, 0.0, 0.6875, 0.0625, 0.1875, 0.0625, 0.25, 2.98e-08, 0.25, 2.98e-08, 0.1875, 0.0625, 0.625, 0.0625, 0.6875, 0.0, 0.6875, 0.0, 0.625, 0.0625, 0.125, 0.0625, 0.1875, 2.98e-08, 0.1875, 2.98e-08, 0.125, 0.0625, 0.5625, 0.0625, 0.625, 0.0, 0.625, 2.98e-08, 0.5625, 0.0625, 0.0625, 0.0625, 0.125, 2.98e-08, 0.125, 2.384e-07, 0.0625, 0.0625, 0.5, 0.0625, 0.5625, 2.98e-08, 0.5625, 0.0, 0.5, 0.5781, 0.9688, 0.6094, 0.9688, 0.6094, 0.9688, 0.5781, 0.9688, 0.03125, 0.0, 0.0625, 0.0625, 2.384e-07, 0.0625, 0.0625, 0.4375, 0.0625, 0.5, 0.0, 0.5, 2.98e-08, 0.4375, 0.0625, 0.8806, 0.0625, 0.9375, 2.384e-07, 0.9375, 1.027e-07, 0.8806, 1.0, 0.125, 1.0, 0.1875, 0.9375, 0.1875, 0.9375, 0.125, 1.0, 0.5625, 1.0, 0.625, 0.9375, 0.625, 0.9375, 0.5625, 1.0, 0.0625, 1.0, 0.125, 0.9375, 0.125, 0.9375, 0.0625, 1.0, 0.5, 1.0, 0.5625, 0.9375, 0.5625, 0.9375, 0.5, 0.07813, 0.9688, 0.1094, 0.9688, 0.1094, 0.9688, 0.07813, 0.9688, 0.9688, 0.0, 1.0, 0.0625, 0.9375, 0.0625, 1.0, 0.4375, 1.0, 0.5, 0.9375, 0.5, 0.9375, 0.4375, 1.0, 0.8806, 1.0, 0.9375, 0.9375, 0.9375, 0.9375, 0.8806, 1.0, 0.375, 1.0, 0.4375, 0.9375, 0.4375, 0.9375, 0.375, 1.0, 0.8725, 1.0, 0.8725, 0.9375, 0.8725, 0.9375, 0.8725, 1.0, 0.3125, 1.0, 0.375, 0.9375, 0.375, 0.9375, 0.3125, 1.0, 0.75, 1.0, 0.8125, 0.9375, 0.8125, 0.9375, 0.75, 1.0, 0.25, 1.0, 0.3125, 0.9375, 0.3125, 0.9375, 0.25, 1.0, 0.6875, 1.0, 0.75, 0.9375, 0.75, 0.9375, 0.6875, 1.0, 0.1875, 1.0, 0.25, 0.9375, 0.25, 0.9375, 0.1875, 1.0, 0.625, 1.0, 0.6875, 0.9375, 0.6875, 0.9375, 0.625, 0.9375, 0.3125, 0.9375, 0.375, 0.875, 0.375, 0.875, 0.3125, 0.9375, 0.75, 0.9375, 0.8125, 0.875, 0.8125, 0.875, 0.75, 0.9375, 0.25, 0.9375, 0.3125, 0.875, 0.3125, 0.875, 0.25, 0.9375, 0.6875, 0.9375, 0.75, 0.875, 0.75, 0.875, 0.6875, 0.9375, 0.1875, 0.9375, 0.25, 0.875, 0.25, 0.875, 0.1875, 0.9375, 0.625, 0.9375, 0.6875, 0.875, 0.6875, 0.875, 0.625, 0.9375, 0.125, 0.9375, 0.1875, 0.875, 0.1875, 0.875, 0.125, 0.9375, 0.5625, 0.9375, 0.625, 0.875, 0.625, 0.875, 0.5625, 0.9375, 0.0625, 0.9375, 0.125, 0.875, 0.125, 0.875, 0.0625, 0.9375, 0.5, 0.9375, 0.5625, 0.875, 0.5625, 0.875, 0.5, 0.5156, 0.9688, 0.5469, 0.9688, 0.5469, 0.9688, 0.5156, 0.9688, 0.9063, 0.0, 0.9375, 0.0625, 0.875, 0.0625, 0.9375, 0.4375, 0.9375, 0.5, 0.875, 0.5, 0.875, 0.4375, 0.9375, 0.8806, 0.9375, 0.9375, 0.875, 0.9375, 0.875, 0.8806, 0.9375, 0.375, 0.9375, 0.4375, 0.875, 0.4375, 0.875, 0.375, 0.9375, 0.8725, 0.9375, 0.8725, 0.875, 0.8725, 0.875, 0.8725, 0.875, 0.0625, 0.875, 0.125, 0.8125, 0.125, 0.8125, 0.0625, 0.875, 0.5, 0.875, 0.5625, 0.8125, 0.5625, 0.8125, 0.5, 0.01563, 0.9688, 0.04688, 0.9688, 0.04688, 0.9688, 0.01563, 0.9688, 0.8438, 0.0, 0.875, 0.0625, 0.8125, 0.0625, 0.875, 0.4375, 0.875, 0.5, 0.8125, 0.5, 0.8125, 0.4375, 0.875, 0.8806, 0.875, 0.9375, 0.8125, 0.9375, 0.8125, 0.8806, 0.875, 0.375, 0.875, 0.4375, 0.8125, 0.4375, 0.8125, 0.375, 0.875, 0.8725, 0.875, 0.8725, 0.8125, 0.8725, 0.8125, 0.8725, 0.875, 0.3125, 0.875, 0.375, 0.8125, 0.375, 0.8125, 0.3125, 0.875, 0.75, 0.875, 0.8125, 0.8125, 0.8125, 0.8125, 0.75, 0.875, 0.25, 0.875, 0.3125, 0.8125, 0.3125, 0.8125, 0.25, 0.875, 0.6875, 0.875, 0.75, 0.8125, 0.75, 0.8125, 0.6875, 0.875, 0.1875, 0.875, 0.25, 0.8125, 0.25, 0.8125, 0.1875, 0.875, 0.625, 0.875, 0.6875, 0.8125, 0.6875, 0.8125, 0.625, 0.875, 0.125, 0.875, 0.1875, 0.8125, 0.1875, 0.8125, 0.125, 0.875, 0.5625, 0.875, 0.625, 0.8125, 0.625, 0.8125, 0.5625, 0.8125, 0.75, 0.8125, 0.8125, 0.75, 0.8125, 0.75, 0.75, 0.8125, 0.25, 0.8125, 0.3125, 0.75, 0.3125, 0.75, 0.25, 0.8125, 0.6875, 0.8125, 0.75, 0.75, 0.75, 0.75, 0.6875, 0.8125, 0.1875, 0.8125, 0.25, 0.75, 0.25, 0.75, 0.1875, 0.8125, 0.625, 0.8125, 0.6875, 0.75, 0.6875, 0.75, 0.625, 0.8125, 0.125, 0.8125, 0.1875, 0.75, 0.1875, 0.75, 0.125, 0.8125, 0.5625, 0.8125, 0.625, 0.75, 0.625, 0.75, 0.5625, 0.8125, 0.0625, 0.8125, 0.125, 0.75, 0.125, 0.75, 0.0625, 0.8125, 0.5, 0.8125, 0.5625, 0.75, 0.5625, 0.75, 0.5, 0.4531, 0.9688, 0.4844, 0.9688, 0.4844, 0.9688, 0.4531, 0.9688, 0.7812, 0.0, 0.8125, 0.0625, 0.75, 0.0625, 0.8125, 0.4375, 0.8125, 0.5, 0.75, 0.5, 0.75, 0.4375, 0.8125, 0.8806, 0.8125, 0.9375, 0.75, 0.9375, 0.75, 0.8806, 0.8125, 0.375, 0.8125, 0.4375, 0.75, 0.4375, 0.75, 0.375, 0.8125, 0.8725, 0.8125, 0.8725, 0.75, 0.8725, 0.75, 0.8725, 0.8125, 0.3125, 0.8125, 0.375, 0.75, 0.375, 0.75, 0.3125, 0.8125, 0.8725, 0.8125, 0.8806, 0.75, 0.8806, 0.75, 0.8725, 0.875, 0.8725, 0.875, 0.8806, 0.8125, 0.8806, 0.8125, 0.8725, 0.9375, 0.8725, 0.9375, 0.8806, 0.875, 0.8806, 0.875, 0.8725, 1.0, 0.8725, 1.0, 0.8806, 0.9375, 0.8806, 0.9375, 0.8725, 0.0625, 0.8725, 0.0625, 0.8806, 1.027e-07, 0.8806, 8.701e-08, 0.8725, 0.125, 0.8725, 0.125, 0.8806, 0.0625, 0.8806, 0.0625, 0.8725, 0.1875, 0.8725, 0.1875, 0.8806, 0.125, 0.8806, 0.125, 0.8725, 0.25, 0.8725, 0.25, 0.8806, 0.1875, 0.8806, 0.1875, 0.8725, 0.3125, 0.8725, 0.3125, 0.8806, 0.25, 0.8806, 0.25, 0.8725, 0.375, 0.8725, 0.375, 0.8806, 0.3125, 0.8806, 0.3125, 0.8725, 0.4375, 0.8725, 0.4375, 0.8806, 0.375, 0.8806, 0.375, 0.8725, 0.5, 0.8725, 0.5, 0.8806, 0.4375, 0.8806, 0.4375, 0.8725, 0.5625, 0.8725, 0.5625, 0.8806, 0.5, 0.8806, 0.5, 0.8725, 0.625, 0.8725, 0.625, 0.8806, 0.5625, 0.8806, 0.5625, 0.8725, 0.6875, 0.8725, 0.6875, 0.8806, 0.625, 0.8806, 0.625, 0.8725, 0.75, 0.8725, 0.75, 0.8806, 0.6875, 0.8806, 0.6875, 0.8725, 0.8125, 0.8125, 0.8125, 0.8725, 0.75, 0.8725, 0.75, 0.8125, 0.875, 0.8125, 0.875, 0.8725, 0.8125, 0.8725, 0.8125, 0.8125, 0.9375, 0.8125, 0.9375, 0.8725, 0.875, 0.8725, 0.875, 0.8125, 1.0, 0.8125, 1.0, 0.8725, 0.9375, 0.8725, 0.9375, 0.8125, 0.0625, 0.8125, 0.0625, 0.8725, 8.701e-08, 0.8725, 2.98e-08, 0.8125, 0.125, 0.8125, 0.125, 0.8725, 0.0625, 0.8725, 0.0625, 0.8125, 0.1875, 0.8125, 0.1875, 0.8725, 0.125, 0.8725, 0.125, 0.8125, 0.25, 0.8125, 0.25, 0.8725, 0.1875, 0.8725, 0.1875, 0.8125, 0.3125, 0.8125, 0.3125, 0.8725, 0.25, 0.8725, 0.25, 0.8125, 0.375, 0.8125, 0.375, 0.8725, 0.3125, 0.8725, 0.3125, 0.8125, 0.4375, 0.8125, 0.4375, 0.8725, 0.375, 0.8725, 0.375, 0.8125, 0.5, 0.8125, 0.5, 0.8725, 0.4375, 0.8725, 0.4375, 0.8125, 0.5625, 0.8125, 0.5625, 0.8725, 0.5, 0.8725, 0.5, 0.8125, 0.625, 0.8125, 0.625, 0.8725, 0.5625, 0.8725, 0.5625, 0.8125, 0.6875, 0.8125, 0.6875, 0.8725, 0.625, 0.8725, 0.625, 0.8125, 0.75, 0.8125, 0.75, 0.8725, 0.6875, 0.8725, 0.6875, 0.8125, 0.8002, 0.9622, 0.7969, 0.9688, 0.7656, 0.9688, 0.7623, 0.9622, 0.8627, 0.9622, 0.8594, 0.9688, 0.8281, 0.9688, 0.8248, 0.9622, 0.9252, 0.9622, 0.9219, 0.9688, 0.8906, 0.9688, 0.8873, 0.9622, 0.9877, 0.9622, 0.9844, 0.9688, 0.9531, 0.9688, 0.9498, 0.9622, 0.05017, 0.9622, 0.04688, 0.9688, 0.01563, 0.9688, 0.01233, 0.9622, 0.1127, 0.9622, 0.1094, 0.9688, 0.07813, 0.9688, 0.07483, 0.9622, 0.1752, 0.9622, 0.1719, 0.9688, 0.1406, 0.9688, 0.1373, 0.9622, 0.2377, 0.9622, 0.2344, 0.9688, 0.2031, 0.9688, 0.1998, 0.9622, 0.3002, 0.9622, 0.2969, 0.9688, 0.2656, 0.9688, 0.2623, 0.9622, 0.3627, 0.9622, 0.3594, 0.9688, 0.3281, 0.9688, 0.3248, 0.9622, 0.4252, 0.9622, 0.4219, 0.9688, 0.3906, 0.9688, 0.3873, 0.9622, 0.4877, 0.9622, 0.4844, 0.9688, 0.4531, 0.9688, 0.4498, 0.9622, 0.5502, 0.9622, 0.5469, 0.9688, 0.5156, 0.9688, 0.5123, 0.9622, 0.6127, 0.9622, 0.6094, 0.9688, 0.5781, 0.9688, 0.5748, 0.9622, 0.6752, 0.9622, 0.6719, 0.9688, 0.6406, 0.9688, 0.6373, 0.9622, 0.7377, 0.9622, 0.7344, 0.9688, 0.7031, 0.9688, 0.6998, 0.9622, 0.7344, 0.9688, 0.7188, 1.0, 0.7031, 0.9688, 0.6719, 0.9688, 0.6562, 1.0, 0.6406, 0.9688, 0.6094, 0.9688, 0.5937, 1.0, 0.5781, 0.9688, 0.5469, 0.9688, 0.5312, 1.0, 0.5156, 0.9688, 0.4844, 0.9688, 0.4687, 1.0, 0.4531, 0.9688, 0.4219, 0.9688, 0.4062, 1.0, 0.3906, 0.9688, 0.3594, 0.9688, 0.3437, 1.0, 0.3281, 0.9688, 0.2969, 0.9688, 0.2812, 1.0, 0.2656, 0.9688, 0.2344, 0.9688, 0.2187, 1.0, 0.2031, 0.9688, 0.1719, 0.9688, 0.1563, 1.0, 0.1406, 0.9688, 0.1094, 0.9688, 0.09375, 1.0, 0.07813, 0.9688, 0.04688, 0.9688, 0.03125, 1.0, 0.01563, 0.9688, 0.9844, 0.9688, 0.9688, 1.0, 0.9531, 0.9688, 0.9219, 0.9688, 0.9063, 1.0, 0.8906, 0.9688, 0.8594, 0.9688, 0.8438, 1.0, 0.8281, 0.9688, 0.7969, 0.9688, 0.7813, 1.0, 0.7656, 0.9688, 0.7438, 0.9498, 0.7377, 0.9622, 0.6998, 0.9622, 0.6937, 0.9498, 0.6813, 0.9498, 0.6752, 0.9622, 0.6373, 0.9622, 0.6312, 0.9498, 0.6188, 0.9498, 0.6127, 0.9622, 0.5748, 0.9622, 0.5687, 0.9498, 0.5563, 0.9498, 0.5502, 0.9622, 0.5123, 0.9622, 0.5062, 0.9498, 0.4938, 0.9498, 0.4877, 0.9622, 0.4498, 0.9622, 0.4437, 0.9498, 0.4313, 0.9498, 0.4252, 0.9622, 0.3873, 0.9622, 0.3812, 0.9498, 0.3688, 0.9498, 0.3627, 0.9622, 0.3248, 0.9622, 0.3187, 0.9498, 0.3063, 0.9498, 0.3002, 0.9622, 0.2623, 0.9622, 0.2562, 0.9498, 0.2438, 0.9498, 0.2377, 0.9622, 0.1998, 0.9622, 0.1937, 0.9498, 0.1813, 0.9498, 0.1752, 0.9622, 0.1373, 0.9622, 0.1312, 0.9498, 0.1188, 0.9498, 0.1127, 0.9622, 0.07483, 0.9622, 0.06867, 0.9498, 0.05633, 0.9498, 0.05017, 0.9622, 0.01233, 0.9622, 0.006167, 0.9498, 0.9938, 0.9498, 0.9877, 0.9622, 0.9498, 0.9622, 0.9437, 0.9498, 0.9313, 0.9498, 0.9252, 0.9622, 0.8873, 0.9622, 0.8812, 0.9498, 0.8688, 0.9498, 0.8627, 0.9622, 0.8248, 0.9622, 0.8187, 0.9498, 0.8063, 0.9498, 0.8002, 0.9622, 0.7623, 0.9622, 0.7562, 0.9498, 0.4531, 0.9688, 0.4844, 0.9688, 0.4844, 0.9688, 0.4531, 0.9688, 0.01563, 0.9688, 0.04688, 0.9688, 0.04688, 0.9688, 0.01563, 0.9688, 0.5156, 0.9688, 0.5469, 0.9688, 0.5469, 0.9688, 0.5156, 0.9688, 0.07813, 0.9688, 0.1094, 0.9688, 0.1094, 0.9688, 0.07813, 0.9688, 0.5781, 0.9688, 0.6094, 0.9688, 0.6094, 0.9688, 0.5781, 0.9688, 0.1406, 0.9688, 0.1719, 0.9688, 0.1719, 0.9688, 0.1406, 0.9688, 0.6406, 0.9688, 0.6719, 0.9688, 0.6719, 0.9688, 0.6406, 0.9688, 0.2031, 0.9688, 0.2344, 0.9688, 0.2344, 0.9688, 0.2031, 0.9688, 0.7656, 0.9688, 0.7969, 0.9688, 0.7969, 0.9688, 0.7656, 0.9688, 0.7031, 0.9688, 0.7344, 0.9688, 0.7344, 0.9688, 0.7031, 0.9688, 0.2656, 0.9688, 0.2969, 0.9688, 0.2969, 0.9688, 0.2656, 0.9688, 0.8281, 0.9688, 0.8594, 0.9688, 0.8594, 0.9688, 0.8281, 0.9688, 0.3281, 0.9688, 0.3594, 0.9688, 0.3594, 0.9688, 0.3281, 0.9688, 0.8906, 0.9688, 0.9219, 0.9688, 0.9219, 0.9688, 0.8906, 0.9688, 0.3906, 0.9688, 0.4219, 0.9688, 0.4219, 0.9688, 0.3906, 0.9688, 0.9531, 0.9688, 0.9844, 0.9688, 0.9844, 0.9688, 0.9531, 0.9688, 0.8125, 0.9375, 0.8063, 0.9498, 0.7562, 0.9498, 0.75, 0.9375, 0.875, 0.9375, 0.8688, 0.9498, 0.8187, 0.9498, 0.8125, 0.9375, 0.9375, 0.9375, 0.9313, 0.9498, 0.8812, 0.9498, 0.875, 0.9375, 1.0, 0.9375, 0.9938, 0.9498, 0.9437, 0.9498, 0.9375, 0.9375, 0.0625, 0.9375, 0.05633, 0.9498, 0.006167, 0.9498, 2.384e-07, 0.9375, 0.125, 0.9375, 0.1188, 0.9498, 0.06867, 0.9498, 0.0625, 0.9375, 0.1875, 0.9375, 0.1813, 0.9498, 0.1312, 0.9498, 0.125, 0.9375, 0.25, 0.9375, 0.2438, 0.9498, 0.1937, 0.9498, 0.1875, 0.9375, 0.3125, 0.9375, 0.3063, 0.9498, 0.2562, 0.9498, 0.25, 0.9375, 0.375, 0.9375, 0.3688, 0.9498, 0.3187, 0.9498, 0.3125, 0.9375, 0.4375, 0.9375, 0.4313, 0.9498, 0.3812, 0.9498, 0.375, 0.9375, 0.5, 0.9375, 0.4938, 0.9498, 0.4437, 0.9498, 0.4375, 0.9375, 0.5625, 0.9375, 0.5563, 0.9498, 0.5062, 0.9498, 0.5, 0.9375, 0.625, 0.9375, 0.6188, 0.9498, 0.5687, 0.9498, 0.5625, 0.9375, 0.6875, 0.9375, 0.6813, 0.9498, 0.6312, 0.9498, 0.625, 0.9375, 0.75, 0.9375, 0.7438, 0.9498, 0.6937, 0.9498, 0.6875, 0.9375])
me_sphere.use_remesh_fix_poles = True
me_sphere.use_remesh_preserve_attributes = False
me_sphere.use_mirror_vertex_groups = False
me_sphere.update()
me_sphere_001 = bpy.data.meshes.new('Sphere.001')
me_sphere_001.from_pydata([(2.186e-09, 0.1669, 1.016), (0.0, 0.7071, 0.7071), (0.0, 0.8315, 0.5556), (0.0, 0.9239, 0.3827), (0.0, 0.9808, 0.1951), (0.0, 1.0, 7.55e-08), (0.0, 0.9808, -0.1951), (0.0, 0.9239, -0.3827), (0.0, 0.8315, -0.5556), (0.0, 0.7071, -0.7071), (0.0, 0.5556, -0.8315), (0.0, 0.3827, -0.9239), (0.0, 0.1951, -0.9808), (0.06386, 0.1542, 1.016), (0.1464, 0.3536, 0.9239), (0.2126, 0.5133, 0.8315), (0.2706, 0.6533, 0.7071), (0.3182, 0.7682, 0.5556), (0.3536, 0.8536, 0.3827), (0.3753, 0.9061, 0.1951), (0.3827, 0.9239, 7.55e-08), (0.3753, 0.9061, -0.1951), (0.3536, 0.8536, -0.3827), (0.3182, 0.7682, -0.5556), (0.2706, 0.6533, -0.7071), (0.2126, 0.5133, -0.8315), (0.1464, 0.3536, -0.9239), (0.07466, 0.1802, -0.9808), (0.118, 0.118, 1.016), (0.2706, 0.2706, 0.9239), (0.3928, 0.3928, 0.8315), (0.5, 0.5, 0.7071), (0.5879, 0.5879, 0.5556), (0.6533, 0.6533, 0.3827), (0.6935, 0.6935, 0.1951), (0.7071, 0.7071, 7.55e-08), (0.6935, 0.6935, -0.1951), (0.6533, 0.6533, -0.3827), (0.5879, 0.5879, -0.5556), (0.5, 0.5, -0.7071), (0.3928, 0.3928, -0.8315), (0.2706, 0.2706, -0.9239), (0.1379, 0.1379, -0.9808), (0.1542, 0.06386, 1.016), (0.3536, 0.1464, 0.9239), (0.5133, 0.2126, 0.8315), (0.6533, 0.2706, 0.7071), (0.7682, 0.3182, 0.5556), (0.8536, 0.3536, 0.3827), (0.9061, 0.3753, 0.1951), (0.9239, 0.3827, 7.55e-08), (0.9061, 0.3753, -0.1951), (0.8536, 0.3536, -0.3827), (0.7682, 0.3182, -0.5556), (0.6533, 0.2706, -0.7071), (0.5133, 0.2126, -0.8315), (0.3536, 0.1464, -0.9239), (0.1802, 0.07466, -0.9808), (0.1669, -3.348e-07, 1.016), (0.3827, -3.824e-07, 0.9239), (0.5556, -3.824e-07, 0.8315), (0.7071, -3.973e-07, 0.7071), (0.8315, -4.122e-07, 0.5556), (0.9239, -3.824e-07, 0.3827), (0.9808, -3.824e-07, 0.1951), (1.0, -4.42e-07, 7.55e-08), (0.9808, -3.824e-07, -0.1951), (0.9239, -4.42e-07, -0.3827), (0.8315, -4.122e-07, -0.5556), (0.7071, -3.973e-07, -0.7071), (0.5556, -3.824e-07, -0.8315), (0.3827, -3.973e-07, -0.9239), (0.1951, -3.452e-07, -0.9808), (0.1542, -0.06386, 1.016), (0.3536, -0.1464, 0.9239), (0.5133, -0.2126, 0.8315), (0.6533, -0.2706, 0.7071), (0.7682, -0.3182, 0.5556), (0.8536, -0.3536, 0.3827), (0.9061, -0.3753, 0.1951), (0.9239, -0.3827, 7.55e-08), (0.9061, -0.3753, -0.1951), (0.8536, -0.3536, -0.3827), (0.7682, -0.3182, -0.5556), (0.6533, -0.2706, -0.7071), (0.5133, -0.2126, -0.8315), (0.3536, -0.1464, -0.9239), (0.1802, -0.07466, -0.9808), (0.118, -0.118, 1.016), (0.2706, -0.2706, 0.9239), (0.3928, -0.3928, 0.8315), (0.5, -0.5, 0.7071), (0.5879, -0.5879, 0.5556), (0.6533, -0.6533, 0.3827), (0.6935, -0.6935, 0.1951), (0.7071, -0.7071, 7.55e-08), (0.6935, -0.6935, -0.1951), (0.6533, -0.6533, -0.3827), (0.5879, -0.5879, -0.5556), (0.5, -0.5, -0.7071), (0.3928, -0.3928, -0.8315), (0.2706, -0.2706, -0.9239), (0.1379, -0.138, -0.9808), (0.06386, -0.1542, 1.016), (0.1464, -0.3536, 0.9239), (0.2126, -0.5133, 0.8315), (0.2706, -0.6533, 0.7071), (0.3182, -0.7682, 0.5556), (0.3536, -0.8536, 0.3827), (0.3753, -0.9061, 0.1951), (0.3827, -0.9239, 7.55e-08), (0.3753, -0.9061, -0.1951), (0.3536, -0.8536, -0.3827), (0.3182, -0.7682, -0.5556), (0.2706, -0.6533, -0.7071), (0.2126, -0.5133, -0.8315), (0.1464, -0.3536, -0.9239), (0.07466, -0.1802, -0.9808), (-5.685e-08, -0.1669, 1.016), (-1.137e-07, -0.3827, 0.9239), (-1.435e-07, -0.5556, 0.8315), (-8.392e-08, -0.7071, 0.7071), (-2.329e-07, -0.8315, 0.5556), (-2.031e-07, -0.9239, 0.3827), (-1.435e-07, -0.9808, 0.1951), (-2.329e-07, -1.0, 7.55e-08), (-1.435e-07, -0.9808, -0.1951), (-2.627e-07, -0.9239, -0.3827), (-2.329e-07, -0.8315, -0.5556), (-8.392e-08, -0.7071, -0.7071), (-1.584e-07, -0.5556, -0.8315), (-1.733e-07, -0.3827, -0.9239), (-5.412e-08, -0.1951, -0.9808), (0.0, -3.258e-07, -1.0), (-0.06386, -0.1542, 1.016), (-0.1464, -0.3536, 0.9239), (-0.2126, -0.5133, 0.8315), (-0.2706, -0.6533, 0.7071), (-0.3182, -0.7682, 0.5556), (-0.3536, -0.8536, 0.3827), (-0.3753, -0.9061, 0.1951), (-0.3827, -0.9239, 7.55e-08), (-0.3753, -0.9061, -0.1951), (-0.3536, -0.8536, -0.3827), (-0.3182, -0.7682, -0.5556), (-0.2706, -0.6533, -0.7071), (-0.2126, -0.5133, -0.8315), (-0.1464, -0.3536, -0.9239), (-0.07466, -0.1802, -0.9808), (-0.118, -0.118, 1.016), (-0.2706, -0.2706, 0.9239), (-0.3928, -0.3928, 0.8315), (-0.5, -0.5, 0.7071), (-0.5879, -0.5879, 0.5556), (-0.6533, -0.6533, 0.3827), (-0.6935, -0.6935, 0.1951), (-0.7071, -0.7071, 7.55e-08), (-0.6935, -0.6935, -0.1951), (-0.6533, -0.6533, -0.3827), (-0.5879, -0.5879, -0.5556), (-0.5, -0.5, -0.7071), (-0.3928, -0.3928, -0.8315), (-0.2706, -0.2706, -0.9239), (-0.1379, -0.138, -0.9808), (-3.01e-07, -4.492e-07, 1.031), (-0.1542, -0.06386, 1.016), (-0.3536, -0.1464, 0.9239), (-0.5133, -0.2126, 0.8315), (-0.6533, -0.2706, 0.7071), (-0.7682, -0.3182, 0.5556), (-0.8536, -0.3536, 0.3827), (-0.9061, -0.3753, 0.1951), (-0.9239, -0.3827, 7.55e-08), (-0.9061, -0.3753, -0.1951), (-0.8536, -0.3536, -0.3827), (-0.7682, -0.3182, -0.5556), (-0.6533, -0.2706, -0.7071), (-0.5133, -0.2126, -0.8315), (-0.3536, -0.1464, -0.9239), (-0.1802, -0.07466, -0.9808), (-0.1669, -2.456e-07, 1.016), (-0.3827, -1.738e-07, 0.9239), (-0.5556, -6.951e-08, 0.8315), (-0.7071, -8.441e-08, 0.7071), (-0.8315, 9.441e-08, 0.5556), (-0.9239, 3.48e-08, 0.3827), (-0.9808, -5.461e-08, 0.1951), (-1.0, 6.46e-08, 7.55e-08), (-0.9808, -5.461e-08, -0.1951), (-0.9239, 6.46e-08, -0.3827), (-0.8315, 9.441e-08, -0.5556), (-0.7071, -8.441e-08, -0.7071), (-0.5556, -6.951e-08, -0.8315), (-0.3827, -9.931e-08, -0.9239), (-0.1951, -2.632e-07, -0.9808), (-0.1542, 0.06386, 1.016), (-0.3536, 0.1464, 0.9239), (-0.5133, 0.2126, 0.8315), (-0.6533, 0.2706, 0.7071), (-0.7682, 0.3182, 0.5556), (-0.8536, 0.3536, 0.3827), (-0.9061, 0.3753, 0.1951), (-0.9239, 0.3827, 7.55e-08), (-0.9061, 0.3753, -0.1951), (-0.8536, 0.3536, -0.3827), (-0.7682, 0.3182, -0.5556), (-0.6533, 0.2706, -0.7071), (-0.5133, 0.2126, -0.8315), (-0.3536, 0.1464, -0.9239), (-0.1802, 0.07466, -0.9808), (-0.118, 0.118, 1.016), (-0.2706, 0.2706, 0.9239), (-0.3928, 0.3928, 0.8315), (-0.5, 0.5, 0.7071), (-0.5879, 0.5879, 0.5556), (-0.6533, 0.6533, 0.3827), (-0.6935, 0.6935, 0.1951), (-0.7071, 0.7071, 7.55e-08), (-0.6935, 0.6935, -0.1951), (-0.6533, 0.6533, -0.3827), (-0.5879, 0.5879, -0.5556), (-0.5, 0.5, -0.7071), (-0.3928, 0.3928, -0.8315), (-0.2706, 0.2706, -0.9239), (-0.1379, 0.1379, -0.9808), (-0.06386, 0.1542, 1.016), (-0.1464, 0.3536, 0.9239), (-0.2126, 0.5133, 0.8315), (-0.2706, 0.6533, 0.7071), (-0.3182, 0.7682, 0.5556), (-0.3536, 0.8536, 0.3827), (-0.3753, 0.9061, 0.1951), (-0.3827, 0.9239, 7.55e-08), (-0.3753, 0.9061, -0.1951), (-0.3536, 0.8536, -0.3827), (-0.3182, 0.7682, -0.5556), (-0.2706, 0.6533, -0.7071), (-0.2126, 0.5133, -0.8315), (-0.1464, 0.3536, -0.9239), (-0.07466, 0.1802, -0.9808), (1.545e-07, 0.3827, 0.9239), (3.333e-07, 0.5556, 0.8315), (0.1115, 0.2691, 0.9642), (0.206, 0.206, 0.9642), (0.2691, 0.1115, 0.9642), (0.2913, -3.639e-07, 0.9642), (0.2691, -0.1115, 0.9642), (0.206, -0.206, 0.9642), (0.1115, -0.2691, 0.9642), (-9.225e-08, -0.2913, 0.9642), (-0.1115, -0.2691, 0.9642), (-0.206, -0.206, 0.9642), (-0.2691, -0.1115, 0.9642), (-0.2913, -2.062e-07, 0.9642), (-0.2691, 0.1115, 0.9642), (-0.206, 0.206, 0.9642), (-0.1115, 0.2691, 0.9642), (7.776e-08, 0.2913, 0.9642)], [], [(164, 43, 28, 13), (133, 12, 27), (6, 5, 20, 21), (257, 0, 13, 242), (7, 6, 21, 22), (241, 240, 14, 15), (8, 7, 22, 23), (1, 241, 15, 16), (9, 8, 23, 24), (2, 1, 16, 17), (10, 9, 24, 25), (3, 2, 17, 18), (11, 10, 25, 26), (4, 3, 18, 19), (12, 11, 26, 27), (5, 4, 19, 20), (19, 18, 33, 34), (27, 26, 41, 42), (20, 19, 34, 35), (164, 73, 58, 43), (133, 27, 42), (21, 20, 35, 36), (242, 13, 28, 243), (22, 21, 36, 37), (15, 14, 29, 30), (23, 22, 37, 38), (16, 15, 30, 31), (24, 23, 38, 39), (17, 16, 31, 32), (25, 24, 39, 40), (18, 17, 32, 33), (26, 25, 40, 41), (38, 37, 52, 53), (31, 30, 45, 46), (39, 38, 53, 54), (32, 31, 46, 47), (40, 39, 54, 55), (33, 32, 47, 48), (41, 40, 55, 56), (34, 33, 48, 49), (42, 41, 56, 57), (35, 34, 49, 50), (133, 42, 57), (36, 35, 50, 51), (243, 28, 43, 244), (37, 36, 51, 52), (30, 29, 44, 45), (57, 56, 71, 72), (50, 49, 64, 65), (164, 103, 88, 73), (133, 57, 72), (51, 50, 65, 66), (244, 43, 58, 245), (52, 51, 66, 67), (45, 44, 59, 60), (53, 52, 67, 68), (46, 45, 60, 61), (54, 53, 68, 69), (47, 46, 61, 62), (55, 54, 69, 70), (48, 47, 62, 63), (56, 55, 70, 71), (49, 48, 63, 64), (69, 68, 83, 84), (62, 61, 76, 77), (70, 69, 84, 85), (63, 62, 77, 78), (71, 70, 85, 86), (64, 63, 78, 79), (72, 71, 86, 87), (65, 64, 79, 80), (133, 72, 87), (66, 65, 80, 81), (245, 58, 73, 246), (67, 66, 81, 82), (60, 59, 74, 75), (68, 67, 82, 83), (61, 60, 75, 76), (164, 134, 118, 103), (133, 87, 102), (81, 80, 95, 96), (246, 73, 88, 247), (82, 81, 96, 97), (75, 74, 89, 90), (83, 82, 97, 98), (76, 75, 90, 91), (84, 83, 98, 99), (77, 76, 91, 92), (85, 84, 99, 100), (78, 77, 92, 93), (86, 85, 100, 101), (79, 78, 93, 94), (87, 86, 101, 102), (80, 79, 94, 95), (92, 91, 106, 107), (100, 99, 114, 115), (93, 92, 107, 108), (101, 100, 115, 116), (94, 93, 108, 109), (102, 101, 116, 117), (95, 94, 109, 110), (133, 102, 117), (96, 95, 110, 111), (247, 88, 103, 248), (97, 96, 111, 112), (90, 89, 104, 105), (98, 97, 112, 113), (91, 90, 105, 106), (99, 98, 113, 114), (111, 110, 125, 126), (248, 103, 118, 249), (112, 111, 126, 127), (105, 104, 119, 120), (113, 112, 127, 128), (106, 105, 120, 121), (114, 113, 128, 129), (107, 106, 121, 122), (115, 114, 129, 130), (108, 107, 122, 123), (116, 115, 130, 131), (109, 108, 123, 124), (117, 116, 131, 132), (110, 109, 124, 125), (164, 165, 149, 134), (133, 117, 132), (130, 129, 145, 146), (123, 122, 138, 139), (131, 130, 146, 147), (124, 123, 139, 140), (132, 131, 147, 148), (125, 124, 140, 141), (133, 132, 148), (126, 125, 141, 142), (249, 118, 134, 250), (127, 126, 142, 143), (120, 119, 135, 136), (128, 127, 143, 144), (121, 120, 136, 137), (129, 128, 144, 145), (122, 121, 137, 138), (250, 134, 149, 251), (143, 142, 157, 158), (136, 135, 150, 151), (144, 143, 158, 159), (137, 136, 151, 152), (145, 144, 159, 160), (138, 137, 152, 153), (146, 145, 160, 161), (139, 138, 153, 154), (147, 146, 161, 162), (140, 139, 154, 155), (148, 147, 162, 163), (141, 140, 155, 156), (164, 195, 180, 165), (133, 148, 163), (142, 141, 156, 157), (154, 153, 169, 170), (162, 161, 177, 178), (155, 154, 170, 171), (163, 162, 178, 179), (156, 155, 171, 172), (133, 163, 179), (157, 156, 172, 173), (251, 149, 165, 252), (158, 157, 173, 174), (151, 150, 166, 167), (159, 158, 174, 175), (152, 151, 167, 168), (160, 159, 175, 176), (153, 152, 168, 169), (161, 160, 176, 177), (174, 173, 188, 189), (167, 166, 181, 182), (175, 174, 189, 190), (168, 167, 182, 183), (176, 175, 190, 191), (169, 168, 183, 184), (177, 176, 191, 192), (170, 169, 184, 185), (178, 177, 192, 193), (171, 170, 185, 186), (179, 178, 193, 194), (172, 171, 186, 187), (164, 225, 210, 195), (133, 179, 194), (173, 172, 187, 188), (252, 165, 180, 253), (193, 192, 207, 208), (186, 185, 200, 201), (194, 193, 208, 209), (187, 186, 201, 202), (133, 194, 209), (188, 187, 202, 203), (253, 180, 195, 254), (189, 188, 203, 204), (182, 181, 196, 197), (190, 189, 204, 205), (183, 182, 197, 198), (191, 190, 205, 206), (184, 183, 198, 199), (192, 191, 206, 207), (185, 184, 199, 200), (205, 204, 219, 220), (198, 197, 212, 213), (206, 205, 220, 221), (199, 198, 213, 214), (207, 206, 221, 222), (200, 199, 214, 215), (208, 207, 222, 223), (201, 200, 215, 216), (209, 208, 223, 224), (202, 201, 216, 217), (133, 209, 224), (203, 202, 217, 218), (254, 195, 210, 255), (204, 203, 218, 219), (197, 196, 211, 212), (224, 223, 238, 239), (217, 216, 231, 232), (133, 224, 239), (218, 217, 232, 233), (255, 210, 225, 256), (219, 218, 233, 234), (212, 211, 226, 227), (220, 219, 234, 235), (213, 212, 227, 228), (221, 220, 235, 236), (214, 213, 228, 229), (222, 221, 236, 237), (215, 214, 229, 230), (223, 222, 237, 238), (216, 215, 230, 231), (228, 227, 241, 1), (236, 235, 8, 9), (229, 228, 1, 2), (237, 236, 9, 10), (230, 229, 2, 3), (238, 237, 10, 11), (231, 230, 3, 4), (239, 238, 11, 12), (232, 231, 4, 5), (133, 239, 12), (233, 232, 5, 6), (256, 225, 0, 257), (234, 233, 6, 7), (227, 226, 240, 241), (235, 234, 7, 8), (226, 256, 257, 240), (211, 255, 256, 226), (196, 254, 255, 211), (181, 253, 254, 196), (166, 252, 253, 181), (150, 251, 252, 166), (135, 250, 251, 150), (119, 249, 250, 135), (104, 248, 249, 119), (89, 247, 248, 104), (74, 246, 247, 89), (59, 245, 246, 74), (44, 244, 245, 59), (29, 243, 244, 44), (14, 242, 243, 29), (240, 257, 242, 14), (225, 164, 13, 0)])
me_sphere_001.polygons.foreach_set('use_smooth', [True] * 264)
_uv = me_sphere_001.uv_layers.new(name='UVMap')
_uv.uv.foreach_set('vector', [0.5937, 1.0, 0.5625, 0.9375, 0.625, 0.9375, 0.6875, 0.9375, 0.7187, 0.0, 0.75, 0.0625, 0.6875, 0.0625, 0.75, 0.4375, 0.75, 0.5, 0.6875, 0.5, 0.6875, 0.4375, 0.75, 0.9062, 0.75, 0.9375, 0.6875, 0.9375, 0.6875, 0.9062, 0.75, 0.375, 0.75, 0.4375, 0.6875, 0.4375, 0.6875, 0.375, 0.75, 0.8125, 0.75, 0.875, 0.6875, 0.875, 0.6875, 0.8125, 0.75, 0.3125, 0.75, 0.375, 0.6875, 0.375, 0.6875, 0.3125, 0.75, 0.75, 0.75, 0.8125, 0.6875, 0.8125, 0.6875, 0.75, 0.75, 0.25, 0.75, 0.3125, 0.6875, 0.3125, 0.6875, 0.25, 0.75, 0.6875, 0.75, 0.75, 0.6875, 0.75, 0.6875, 0.6875, 0.75, 0.1875, 0.75, 0.25, 0.6875, 0.25, 0.6875, 0.1875, 0.75, 0.625, 0.75, 0.6875, 0.6875, 0.6875, 0.6875, 0.625, 0.75, 0.125, 0.75, 0.1875, 0.6875, 0.1875, 0.6875, 0.125, 0.75, 0.5625, 0.75, 0.625, 0.6875, 0.625, 0.6875, 0.5625, 0.75, 0.0625, 0.75, 0.125, 0.6875, 0.125, 0.6875, 0.0625, 0.75, 0.5, 0.75, 0.5625, 0.6875, 0.5625, 0.6875, 0.5, 0.6875, 0.5625, 0.6875, 0.625, 0.625, 0.625, 0.625, 0.5625, 0.6875, 0.0625, 0.6875, 0.125, 0.625, 0.125, 0.625, 0.0625, 0.6875, 0.5, 0.6875, 0.5625, 0.625, 0.5625, 0.625, 0.5, 0.4687, 1.0, 0.4375, 0.9375, 0.5, 0.9375, 0.5625, 0.9375, 0.6562, 0.0, 0.6875, 0.0625, 0.625, 0.0625, 0.6875, 0.4375, 0.6875, 0.5, 0.625, 0.5, 0.625, 0.4375, 0.6875, 0.9062, 0.6875, 0.9375, 0.625, 0.9375, 0.625, 0.9062, 0.6875, 0.375, 0.6875, 0.4375, 0.625, 0.4375, 0.625, 0.375, 0.6875, 0.8125, 0.6875, 0.875, 0.625, 0.875, 0.625, 0.8125, 0.6875, 0.3125, 0.6875, 0.375, 0.625, 0.375, 0.625, 0.3125, 0.6875, 0.75, 0.6875, 0.8125, 0.625, 0.8125, 0.625, 0.75, 0.6875, 0.25, 0.6875, 0.3125, 0.625, 0.3125, 0.625, 0.25, 0.6875, 0.6875, 0.6875, 0.75, 0.625, 0.75, 0.625, 0.6875, 0.6875, 0.1875, 0.6875, 0.25, 0.625, 0.25, 0.625, 0.1875, 0.6875, 0.625, 0.6875, 0.6875, 0.625, 0.6875, 0.625, 0.625, 0.6875, 0.125, 0.6875, 0.1875, 0.625, 0.1875, 0.625, 0.125, 0.625, 0.3125, 0.625, 0.375, 0.5625, 0.375, 0.5625, 0.3125, 0.625, 0.75, 0.625, 0.8125, 0.5625, 0.8125, 0.5625, 0.75, 0.625, 0.25, 0.625, 0.3125, 0.5625, 0.3125, 0.5625, 0.25, 0.625, 0.6875, 0.625, 0.75, 0.5625, 0.75, 0.5625, 0.6875, 0.625, 0.1875, 0.625, 0.25, 0.5625, 0.25, 0.5625, 0.1875, 0.625, 0.625, 0.625, 0.6875, 0.5625, 0.6875, 0.5625, 0.625, 0.625, 0.125, 0.625, 0.1875, 0.5625, 0.1875, 0.5625, 0.125, 0.625, 0.5625, 0.625, 0.625, 0.5625, 0.625, 0.5625, 0.5625, 0.625, 0.0625, 0.625, 0.125, 0.5625, 0.125, 0.5625, 0.0625, 0.625, 0.5, 0.625, 0.5625, 0.5625, 0.5625, 0.5625, 0.5, 0.5937, 0.0, 0.625, 0.0625, 0.5625, 0.0625, 0.625, 0.4375, 0.625, 0.5, 0.5625, 0.5, 0.5625, 0.4375, 0.625, 0.9062, 0.625, 0.9375, 0.5625, 0.9375, 0.5625, 0.9062, 0.625, 0.375, 0.625, 0.4375, 0.5625, 0.4375, 0.5625, 0.375, 0.625, 0.8125, 0.625, 0.875, 0.5625, 0.875, 0.5625, 0.8125, 0.5625, 0.0625, 0.5625, 0.125, 0.5, 0.125, 0.5, 0.0625, 0.5625, 0.5, 0.5625, 0.5625, 0.5, 0.5625, 0.5, 0.5, 0.3437, 1.0, 0.3125, 0.9375, 0.375, 0.9375, 0.4375, 0.9375, 0.5312, 0.0, 0.5625, 0.0625, 0.5, 0.0625, 0.5625, 0.4375, 0.5625, 0.5, 0.5, 0.5, 0.5, 0.4375, 0.5625, 0.9062, 0.5625, 0.9375, 0.5, 0.9375, 0.5, 0.9062, 0.5625, 0.375, 0.5625, 0.4375, 0.5, 0.4375, 0.5, 0.375, 0.5625, 0.8125, 0.5625, 0.875, 0.5, 0.875, 0.5, 0.8125, 0.5625, 0.3125, 0.5625, 0.375, 0.5, 0.375, 0.5, 0.3125, 0.5625, 0.75, 0.5625, 0.8125, 0.5, 0.8125, 0.5, 0.75, 0.5625, 0.25, 0.5625, 0.3125, 0.5, 0.3125, 0.5, 0.25, 0.5625, 0.6875, 0.5625, 0.75, 0.5, 0.75, 0.5, 0.6875, 0.5625, 0.1875, 0.5625, 0.25, 0.5, 0.25, 0.5, 0.1875, 0.5625, 0.625, 0.5625, 0.6875, 0.5, 0.6875, 0.5, 0.625, 0.5625, 0.125, 0.5625, 0.1875, 0.5, 0.1875, 0.5, 0.125, 0.5625, 0.5625, 0.5625, 0.625, 0.5, 0.625, 0.5, 0.5625, 0.5, 0.25, 0.5, 0.3125, 0.4375, 0.3125, 0.4375, 0.25, 0.5, 0.6875, 0.5, 0.75, 0.4375, 0.75, 0.4375, 0.6875, 0.5, 0.1875, 0.5, 0.25, 0.4375, 0.25, 0.4375, 0.1875, 0.5, 0.625, 0.5, 0.6875, 0.4375, 0.6875, 0.4375, 0.625, 0.5, 0.125, 0.5, 0.1875, 0.4375, 0.1875, 0.4375, 0.125, 0.5, 0.5625, 0.5, 0.625, 0.4375, 0.625, 0.4375, 0.5625, 0.5, 0.0625, 0.5, 0.125, 0.4375, 0.125, 0.4375, 0.0625, 0.5, 0.5, 0.5, 0.5625, 0.4375, 0.5625, 0.4375, 0.5, 0.4687, 0.0, 0.5, 0.0625, 0.4375, 0.0625, 0.5, 0.4375, 0.5, 0.5, 0.4375, 0.5, 0.4375, 0.4375, 0.5, 0.9062, 0.5, 0.9375, 0.4375, 0.9375, 0.4375, 0.9062, 0.5, 0.375, 0.5, 0.4375, 0.4375, 0.4375, 0.4375, 0.375, 0.5, 0.8125, 0.5, 0.875, 0.4375, 0.875, 0.4375, 0.8125, 0.5, 0.3125, 0.5, 0.375, 0.4375, 0.375, 0.4375, 0.3125, 0.5, 0.75, 0.5, 0.8125, 0.4375, 0.8125, 0.4375, 0.75, 0.2187, 1.0, 0.1875, 0.9375, 0.25, 0.9375, 0.3125, 0.9375, 0.4062, 0.0, 0.4375, 0.0625, 0.375, 0.0625, 0.4375, 0.4375, 0.4375, 0.5, 0.375, 0.5, 0.375, 0.4375, 0.4375, 0.9062, 0.4375, 0.9375, 0.375, 0.9375, 0.375, 0.9062, 0.4375, 0.375, 0.4375, 0.4375, 0.375, 0.4375, 0.375, 0.375, 0.4375, 0.8125, 0.4375, 0.875, 0.375, 0.875, 0.375, 0.8125, 0.4375, 0.3125, 0.4375, 0.375, 0.375, 0.375, 0.375, 0.3125, 0.4375, 0.75, 0.4375, 0.8125, 0.375, 0.8125, 0.375, 0.75, 0.4375, 0.25, 0.4375, 0.3125, 0.375, 0.3125, 0.375, 0.25, 0.4375, 0.6875, 0.4375, 0.75, 0.375, 0.75, 0.375, 0.6875, 0.4375, 0.1875, 0.4375, 0.25, 0.375, 0.25, 0.375, 0.1875, 0.4375, 0.625, 0.4375, 0.6875, 0.375, 0.6875, 0.375, 0.625, 0.4375, 0.125, 0.4375, 0.1875, 0.375, 0.1875, 0.375, 0.125, 0.4375, 0.5625, 0.4375, 0.625, 0.375, 0.625, 0.375, 0.5625, 0.4375, 0.0625, 0.4375, 0.125, 0.375, 0.125, 0.375, 0.0625, 0.4375, 0.5, 0.4375, 0.5625, 0.375, 0.5625, 0.375, 0.5, 0.375, 0.6875, 0.375, 0.75, 0.3125, 0.75, 0.3125, 0.6875, 0.375, 0.1875, 0.375, 0.25, 0.3125, 0.25, 0.3125, 0.1875, 0.375, 0.625, 0.375, 0.6875, 0.3125, 0.6875, 0.3125, 0.625, 0.375, 0.125, 0.375, 0.1875, 0.3125, 0.1875, 0.3125, 0.125, 0.375, 0.5625, 0.375, 0.625, 0.3125, 0.625, 0.3125, 0.5625, 0.375, 0.0625, 0.375, 0.125, 0.3125, 0.125, 0.3125, 0.0625, 0.375, 0.5, 0.375, 0.5625, 0.3125, 0.5625, 0.3125, 0.5, 0.3437, 0.0, 0.375, 0.0625, 0.3125, 0.0625, 0.375, 0.4375, 0.375, 0.5, 0.3125, 0.5, 0.3125, 0.4375, 0.375, 0.9062, 0.375, 0.9375, 0.3125, 0.9375, 0.3125, 0.9062, 0.375, 0.375, 0.375, 0.4375, 0.3125, 0.4375, 0.3125, 0.375, 0.375, 0.8125, 0.375, 0.875, 0.3125, 0.875, 0.3125, 0.8125, 0.375, 0.3125, 0.375, 0.375, 0.3125, 0.375, 0.3125, 0.3125, 0.375, 0.75, 0.375, 0.8125, 0.3125, 0.8125, 0.3125, 0.75, 0.375, 0.25, 0.375, 0.3125, 0.3125, 0.3125, 0.3125, 0.25, 0.3125, 0.4375, 0.3125, 0.5, 0.25, 0.5, 0.25, 0.4375, 0.3125, 0.9062, 0.3125, 0.9375, 0.25, 0.9375, 0.25, 0.9062, 0.3125, 0.375, 0.3125, 0.4375, 0.25, 0.4375, 0.25, 0.375, 0.3125, 0.8125, 0.3125, 0.875, 0.25, 0.875, 0.25, 0.8125, 0.3125, 0.3125, 0.3125, 0.375, 0.25, 0.375, 0.25, 0.3125, 0.3125, 0.75, 0.3125, 0.8125, 0.25, 0.8125, 0.25, 0.75, 0.3125, 0.25, 0.3125, 0.3125, 0.25, 0.3125, 0.25, 0.25, 0.3125, 0.6875, 0.3125, 0.75, 0.25, 0.75, 0.25, 0.6875, 0.3125, 0.1875, 0.3125, 0.25, 0.25, 0.25, 0.25, 0.1875, 0.3125, 0.625, 0.3125, 0.6875, 0.25, 0.6875, 0.25, 0.625, 0.3125, 0.125, 0.3125, 0.1875, 0.25, 0.1875, 0.25, 0.125, 0.3125, 0.5625, 0.3125, 0.625, 0.25, 0.625, 0.25, 0.5625, 0.3125, 0.0625, 0.3125, 0.125, 0.25, 0.125, 0.25, 0.0625, 0.3125, 0.5, 0.3125, 0.5625, 0.25, 0.5625, 0.25, 0.5, 0.09375, 1.0, 0.0625, 0.9375, 0.125, 0.9375, 0.1875, 0.9375, 0.2812, 0.0, 0.3125, 0.0625, 0.25, 0.0625, 0.25, 0.1875, 0.25, 0.25, 0.1875, 0.25, 0.1875, 0.1875, 0.25, 0.625, 0.25, 0.6875, 0.1875, 0.6875, 0.1875, 0.625, 0.25, 0.125, 0.25, 0.1875, 0.1875, 0.1875, 0.1875, 0.125, 0.25, 0.5625, 0.25, 0.625, 0.1875, 0.625, 0.1875, 0.5625, 0.25, 0.0625, 0.25, 0.125, 0.1875, 0.125, 0.1875, 0.0625, 0.25, 0.5, 0.25, 0.5625, 0.1875, 0.5625, 0.1875, 0.5, 0.2188, 0.0, 0.25, 0.0625, 0.1875, 0.0625, 0.25, 0.4375, 0.25, 0.5, 0.1875, 0.5, 0.1875, 0.4375, 0.25, 0.9062, 0.25, 0.9375, 0.1875, 0.9375, 0.1875, 0.9062, 0.25, 0.375, 0.25, 0.4375, 0.1875, 0.4375, 0.1875, 0.375, 0.25, 0.8125, 0.25, 0.875, 0.1875, 0.875, 0.1875, 0.8125, 0.25, 0.3125, 0.25, 0.375, 0.1875, 0.375, 0.1875, 0.3125, 0.25, 0.75, 0.25, 0.8125, 0.1875, 0.8125, 0.1875, 0.75, 0.25, 0.25, 0.25, 0.3125, 0.1875, 0.3125, 0.1875, 0.25, 0.25, 0.6875, 0.25, 0.75, 0.1875, 0.75, 0.1875, 0.6875, 0.1875, 0.9062, 0.1875, 0.9375, 0.125, 0.9375, 0.125, 0.9062, 0.1875, 0.375, 0.1875, 0.4375, 0.125, 0.4375, 0.125, 0.375, 0.1875, 0.8125, 0.1875, 0.875, 0.125, 0.875, 0.125, 0.8125, 0.1875, 0.3125, 0.1875, 0.375, 0.125, 0.375, 0.125, 0.3125, 0.1875, 0.75, 0.1875, 0.8125, 0.125, 0.8125, 0.125, 0.75, 0.1875, 0.25, 0.1875, 0.3125, 0.125, 0.3125, 0.125, 0.25, 0.1875, 0.6875, 0.1875, 0.75, 0.125, 0.75, 0.125, 0.6875, 0.1875, 0.1875, 0.1875, 0.25, 0.125, 0.25, 0.125, 0.1875, 0.1875, 0.625, 0.1875, 0.6875, 0.125, 0.6875, 0.125, 0.625, 0.1875, 0.125, 0.1875, 0.1875, 0.125, 0.1875, 0.125, 0.125, 0.1875, 0.5625, 0.1875, 0.625, 0.125, 0.625, 0.125, 0.5625, 0.1875, 0.0625, 0.1875, 0.125, 0.125, 0.125, 0.125, 0.0625, 0.1875, 0.5, 0.1875, 0.5625, 0.125, 0.5625, 0.125, 0.5, 0.9688, 1.0, 0.9375, 0.9375, 2.384e-07, 0.9375, 0.0625, 0.9375, 0.1563, 0.0, 0.1875, 0.0625, 0.125, 0.0625, 0.1875, 0.4375, 0.1875, 0.5, 0.125, 0.5, 0.125, 0.4375, 0.125, 0.625, 0.125, 0.6875, 0.0625, 0.6875, 0.0625, 0.625, 0.125, 0.125, 0.125, 0.1875, 0.0625, 0.1875, 0.0625, 0.125, 0.125, 0.5625, 0.125, 0.625, 0.0625, 0.625, 0.0625, 0.5625, 0.125, 0.0625, 0.125, 0.125, 0.0625, 0.125, 0.0625, 0.0625, 0.125, 0.5, 0.125, 0.5625, 0.0625, 0.5625, 0.0625, 0.5, 0.09375, 0.0, 0.125, 0.0625, 0.0625, 0.0625, 0.125, 0.4375, 0.125, 0.5, 0.0625, 0.5, 0.0625, 0.4375, 0.125, 0.9062, 0.125, 0.9375, 0.0625, 0.9375, 0.0625, 0.9062, 0.125, 0.375, 0.125, 0.4375, 0.0625, 0.4375, 0.0625, 0.375, 0.125, 0.8125, 0.125, 0.875, 0.0625, 0.875, 0.0625, 0.8125, 0.125, 0.3125, 0.125, 0.375, 0.0625, 0.375, 0.0625, 0.3125, 0.125, 0.75, 0.125, 0.8125, 0.0625, 0.8125, 0.0625, 0.75, 0.125, 0.25, 0.125, 0.3125, 0.0625, 0.3125, 0.0625, 0.25, 0.125, 0.6875, 0.125, 0.75, 0.0625, 0.75, 0.0625, 0.6875, 0.125, 0.1875, 0.125, 0.25, 0.0625, 0.25, 0.0625, 0.1875, 0.0625, 0.375, 0.0625, 0.4375, 2.98e-08, 0.4375, 0.0, 0.375, 0.0625, 0.8125, 0.0625, 0.875, 8.941e-08, 0.875, 2.98e-08, 0.8125, 0.0625, 0.3125, 0.0625, 0.375, 0.0, 0.375, 0.0, 0.3125, 0.0625, 0.75, 0.0625, 0.8125, 2.98e-08, 0.8125, 2.98e-08, 0.75, 0.0625, 0.25, 0.0625, 0.3125, 0.0, 0.3125, 2.98e-08, 0.25, 0.0625, 0.6875, 0.0625, 0.75, 2.98e-08, 0.75, 0.0, 0.6875, 0.0625, 0.1875, 0.0625, 0.25, 2.98e-08, 0.25, 2.98e-08, 0.1875, 0.0625, 0.625, 0.0625, 0.6875, 0.0, 0.6875, 0.0, 0.625, 0.0625, 0.125, 0.0625, 0.1875, 2.98e-08, 0.1875, 2.98e-08, 0.125, 0.0625, 0.5625, 0.0625, 0.625, 0.0, 0.625, 2.98e-08, 0.5625, 0.0625, 0.0625, 0.0625, 0.125, 2.98e-08, 0.125, 2.384e-07, 0.0625, 0.0625, 0.5, 0.0625, 0.5625, 2.98e-08, 0.5625, 0.0, 0.5, 0.8438, 1.0, 0.8125, 0.9375, 0.875, 0.9375, 0.9375, 0.9375, 0.03125, 0.0, 0.0625, 0.0625, 2.384e-07, 0.0625, 0.0625, 0.4375, 0.0625, 0.5, 0.0, 0.5, 2.98e-08, 0.4375, 0.0625, 0.9062, 0.0625, 0.9375, 2.384e-07, 0.9375, 1.639e-07, 0.9062, 1.0, 0.125, 1.0, 0.1875, 0.9375, 0.1875, 0.9375, 0.125, 1.0, 0.5625, 1.0, 0.625, 0.9375, 0.625, 0.9375, 0.5625, 1.0, 0.0625, 1.0, 0.125, 0.9375, 0.125, 0.9375, 0.0625, 1.0, 0.5, 1.0, 0.5625, 0.9375, 0.5625, 0.9375, 0.5, 0.9688, 0.0, 1.0, 0.0625, 0.9375, 0.0625, 1.0, 0.4375, 1.0, 0.5, 0.9375, 0.5, 0.9375, 0.4375, 1.0, 0.9062, 1.0, 0.9375, 0.9375, 0.9375, 0.9375, 0.9062, 1.0, 0.375, 1.0, 0.4375, 0.9375, 0.4375, 0.9375, 0.375, 1.0, 0.8125, 1.0, 0.875, 0.9375, 0.875, 0.9375, 0.8125, 1.0, 0.3125, 1.0, 0.375, 0.9375, 0.375, 0.9375, 0.3125, 1.0, 0.75, 1.0, 0.8125, 0.9375, 0.8125, 0.9375, 0.75, 1.0, 0.25, 1.0, 0.3125, 0.9375, 0.3125, 0.9375, 0.25, 1.0, 0.6875, 1.0, 0.75, 0.9375, 0.75, 0.9375, 0.6875, 1.0, 0.1875, 1.0, 0.25, 0.9375, 0.25, 0.9375, 0.1875, 1.0, 0.625, 1.0, 0.6875, 0.9375, 0.6875, 0.9375, 0.625, 0.9375, 0.3125, 0.9375, 0.375, 0.875, 0.375, 0.875, 0.3125, 0.9375, 0.75, 0.9375, 0.8125, 0.875, 0.8125, 0.875, 0.75, 0.9375, 0.25, 0.9375, 0.3125, 0.875, 0.3125, 0.875, 0.25, 0.9375, 0.6875, 0.9375, 0.75, 0.875, 0.75, 0.875, 0.6875, 0.9375, 0.1875, 0.9375, 0.25, 0.875, 0.25, 0.875, 0.1875, 0.9375, 0.625, 0.9375, 0.6875, 0.875, 0.6875, 0.875, 0.625, 0.9375, 0.125, 0.9375, 0.1875, 0.875, 0.1875, 0.875, 0.125, 0.9375, 0.5625, 0.9375, 0.625, 0.875, 0.625, 0.875, 0.5625, 0.9375, 0.0625, 0.9375, 0.125, 0.875, 0.125, 0.875, 0.0625, 0.9375, 0.5, 0.9375, 0.5625, 0.875, 0.5625, 0.875, 0.5, 0.9063, 0.0, 0.9375, 0.0625, 0.875, 0.0625, 0.9375, 0.4375, 0.9375, 0.5, 0.875, 0.5, 0.875, 0.4375, 0.9375, 0.9062, 0.9375, 0.9375, 0.875, 0.9375, 0.875, 0.9062, 0.9375, 0.375, 0.9375, 0.4375, 0.875, 0.4375, 0.875, 0.375, 0.9375, 0.8125, 0.9375, 0.875, 0.875, 0.875, 0.875, 0.8125, 0.875, 0.0625, 0.875, 0.125, 0.8125, 0.125, 0.8125, 0.0625, 0.875, 0.5, 0.875, 0.5625, 0.8125, 0.5625, 0.8125, 0.5, 0.8438, 0.0, 0.875, 0.0625, 0.8125, 0.0625, 0.875, 0.4375, 0.875, 0.5, 0.8125, 0.5, 0.8125, 0.4375, 0.875, 0.9062, 0.875, 0.9375, 0.8125, 0.9375, 0.8125, 0.9062, 0.875, 0.375, 0.875, 0.4375, 0.8125, 0.4375, 0.8125, 0.375, 0.875, 0.8125, 0.875, 0.875, 0.8125, 0.875, 0.8125, 0.8125, 0.875, 0.3125, 0.875, 0.375, 0.8125, 0.375, 0.8125, 0.3125, 0.875, 0.75, 0.875, 0.8125, 0.8125, 0.8125, 0.8125, 0.75, 0.875, 0.25, 0.875, 0.3125, 0.8125, 0.3125, 0.8125, 0.25, 0.875, 0.6875, 0.875, 0.75, 0.8125, 0.75, 0.8125, 0.6875, 0.875, 0.1875, 0.875, 0.25, 0.8125, 0.25, 0.8125, 0.1875, 0.875, 0.625, 0.875, 0.6875, 0.8125, 0.6875, 0.8125, 0.625, 0.875, 0.125, 0.875, 0.1875, 0.8125, 0.1875, 0.8125, 0.125, 0.875, 0.5625, 0.875, 0.625, 0.8125, 0.625, 0.8125, 0.5625, 0.8125, 0.75, 0.8125, 0.8125, 0.75, 0.8125, 0.75, 0.75, 0.8125, 0.25, 0.8125, 0.3125, 0.75, 0.3125, 0.75, 0.25, 0.8125, 0.6875, 0.8125, 0.75, 0.75, 0.75, 0.75, 0.6875, 0.8125, 0.1875, 0.8125, 0.25, 0.75, 0.25, 0.75, 0.1875, 0.8125, 0.625, 0.8125, 0.6875, 0.75, 0.6875, 0.75, 0.625, 0.8125, 0.125, 0.8125, 0.1875, 0.75, 0.1875, 0.75, 0.125, 0.8125, 0.5625, 0.8125, 0.625, 0.75, 0.625, 0.75, 0.5625, 0.8125, 0.0625, 0.8125, 0.125, 0.75, 0.125, 0.75, 0.0625, 0.8125, 0.5, 0.8125, 0.5625, 0.75, 0.5625, 0.75, 0.5, 0.7812, 0.0, 0.8125, 0.0625, 0.75, 0.0625, 0.8125, 0.4375, 0.8125, 0.5, 0.75, 0.5, 0.75, 0.4375, 0.8125, 0.9062, 0.8125, 0.9375, 0.75, 0.9375, 0.75, 0.9062, 0.8125, 0.375, 0.8125, 0.4375, 0.75, 0.4375, 0.75, 0.375, 0.8125, 0.8125, 0.8125, 0.875, 0.75, 0.875, 0.75, 0.8125, 0.8125, 0.3125, 0.8125, 0.375, 0.75, 0.375, 0.75, 0.3125, 0.8125, 0.875, 0.8125, 0.9062, 0.75, 0.9062, 0.75, 0.875, 0.875, 0.875, 0.875, 0.9062, 0.8125, 0.9062, 0.8125, 0.875, 0.9375, 0.875, 0.9375, 0.9062, 0.875, 0.9062, 0.875, 0.875, 1.0, 0.875, 1.0, 0.9062, 0.9375, 0.9062, 0.9375, 0.875, 0.0625, 0.875, 0.0625, 0.9062, 1.639e-07, 0.9062, 8.941e-08, 0.875, 0.125, 0.875, 0.125, 0.9062, 0.0625, 0.9062, 0.0625, 0.875, 0.1875, 0.875, 0.1875, 0.9062, 0.125, 0.9062, 0.125, 0.875, 0.25, 0.875, 0.25, 0.9062, 0.1875, 0.9062, 0.1875, 0.875, 0.3125, 0.875, 0.3125, 0.9062, 0.25, 0.9062, 0.25, 0.875, 0.375, 0.875, 0.375, 0.9062, 0.3125, 0.9062, 0.3125, 0.875, 0.4375, 0.875, 0.4375, 0.9062, 0.375, 0.9062, 0.375, 0.875, 0.5, 0.875, 0.5, 0.9062, 0.4375, 0.9062, 0.4375, 0.875, 0.5625, 0.875, 0.5625, 0.9062, 0.5, 0.9062, 0.5, 0.875, 0.625, 0.875, 0.625, 0.9062, 0.5625, 0.9062, 0.5625, 0.875, 0.6875, 0.875, 0.6875, 0.9062, 0.625, 0.9062, 0.625, 0.875, 0.75, 0.875, 0.75, 0.9062, 0.6875, 0.9062, 0.6875, 0.875, 0.8125, 0.9375, 0.7188, 1.0, 0.6875, 0.9375, 0.75, 0.9375])
me_sphere_001.use_remesh_fix_poles = True
me_sphere_001.use_remesh_preserve_attributes = False
me_sphere_001.use_mirror_vertex_groups = False
me_sphere_001.update()
me_plane = bpy.data.meshes.new('Plane')
me_plane.from_pydata([(0.01337, -0.006547, 0.1664), (0.01337, 0.01258, 0.1708), (0.0, -0.01596, 0.1709), (0.0, 0.01923, 0.1729), (0.02838, -0.02246, 0.1497), (0.02916, 0.01509, 0.1534), (0.03722, -0.02778, 0.1367), (0.04698, 0.006353, 0.1294), (0.03965, -0.02907, 0.1215), (0.05661, -0.01075, 0.1296), (0.04355, -0.03078, 0.1272), (0.05494, -0.03049, 0.1172), (0.01916, -0.04865, 0.1439), (0.02686, -0.06584, 0.1443), (0.0, -0.05033, 0.1501), (0.0, -0.06698, 0.1495), (0.01337, 0.0222, 0.1998), (0.0, 0.02507, 0.2027), (0.03515, 0.02093, 0.1837), (0.04005, 0.03147, 0.1544), (0.01239, 0.05008, 0.1739), (0.0, 0.05341, 0.1747), (0.0145, 0.04724, 0.1654), (0.005007, 0.07482, 0.1584), (0.0, 0.07433, 0.1607), (0.007197, 0.07162, 0.1507), (0.01002, 0.136, 0.1684), (0.0, 0.1351, 0.1691), (0.02372, 0.1385, 0.1673), (0.02741, 0.08386, 0.1034), (0.04186, 0.1056, 0.1194), (0.04415, 0.1453, 0.1607), (0.05423, 0.1099, 0.1281), (0.09468, 0.1555, 0.11), (0.08204, 0.1164, 0.1348), (0.1445, 0.1367, 0.07476), (0.1119, 0.09034, 0.1305), (0.1638, 0.0857, 0.06578), (0.1091, 0.07313, 0.1247), (0.08821, 0.04618, 0.1343), (0.06692, 0.06516, 0.141), (0.05156, 0.05404, 0.125), (0.05006, 0.06813, 0.1246), (0.0, -0.09047, 0.1401), (0.0625, 0.01044, 0.1391), (0.1042, -0.03925, 0.1034), (0.06979, -0.01346, 0.1273), (0.06667, -0.03662, 0.1178), (0.03748, -0.08296, 0.1354), (0.03211, -0.07616, 0.1398), (0.1414, 0.00758, 0.05979), (0.1236, -0.0004923, 0.1039), (0.0, -0.08191, 0.146), (0.1172, -0.04398, 0.0708), (0.04341, -0.08955, 0.1207), (0.0, -0.09719, 0.1268), (0.1688, 0.0991, 0.002939), (0.1598, 0.05103, 0.01397), (0.1115, -0.02622, 0.03732), (0.03872, -0.09538, 0.06092), (0.0, -0.09805, 0.06553), (0.01165, 0.1585, 0.1726), (0.0, 0.1578, 0.1734), (0.02481, 0.161, 0.1701), (0.04415, 0.1658, 0.1682), (0.09468, 0.1762, 0.1175), (0.1462, 0.1613, 0.07959), (0.01278, 0.1883, 0.1781), (0.0, 0.1879, 0.1805), (0.02527, 0.1898, 0.1749), (0.04415, 0.1906, 0.1701), (0.1066, 0.2022, 0.118), (0.1501, 0.1951, 0.08044), (0.01317, 0.226, 0.1779), (0.0, 0.2251, 0.1781), (0.02581, 0.2269, 0.1757), (0.04415, 0.2245, 0.1685), (0.1066, 0.2295, 0.1162), (0.1514, 0.2218, 0.07887), (0.01484, 0.2975, 0.1514), (0.0, 0.2973, 0.1511), (0.02925, 0.2947, 0.1481), (0.04808, 0.2916, 0.1442), (0.1119, 0.2868, 0.1038), (0.1458, 0.2587, 0.07079), (0.01614, 0.3324, 0.08531), (0.03424, 0.3324, 0.08136), (0.05819, 0.3292, 0.07602), (0.1192, 0.3127, 0.05248), (0.1365, 0.2955, 0.05089), (0.03918, 0.3565, -0.00053), (0.05549, 0.3533, -0.004714), (0.1072, 0.3258, -0.01569), (0.1294, 0.3157, -0.01576), (0.04496, 0.3336, -0.1156), (0.06521, 0.3274, -0.1159), (0.09856, 0.3036, -0.09947), (0.1437, 0.2751, -0.0776), (0.0, 0.3345, 0.08649), (0.01738, 0.3593, 0.003101), (0.0, 0.3594, 0.003322), (0.01867, 0.3365, -0.1142), (0.0, 0.3373, -0.1159), (0.04863, 0.2883, -0.1562), (0.06536, 0.2836, -0.1526), (0.09736, 0.2643, -0.1434), (0.15, 0.2329, -0.08137), (0.02099, 0.2918, -0.1591), (0.0, 0.2924, -0.1604), (0.04781, 0.2417, -0.1809), (0.06515, 0.2361, -0.1754), (0.09758, 0.2214, -0.1623), (0.1521, 0.1964, -0.09709), (0.02081, 0.2448, -0.1835), (0.0, 0.245, -0.1849), (0.04781, 0.1545, -0.1855), (0.06515, 0.1481, -0.1812), (0.09758, 0.1387, -0.1638), (0.152, 0.1276, -0.09605), (0.02347, 0.1573, -0.19), (0.0, 0.1573, -0.1936), (0.04944, 0.0848, -0.1584), (0.06515, 0.08174, -0.1535), (0.09758, 0.0783, -0.1312), (0.1519, 0.0721, -0.08213), (0.02784, 0.08636, -0.1632), (0.0, 0.08664, -0.1637), (0.04781, 0.1981, -0.1878), (0.02252, 0.201, -0.1898), (0.1523, 0.1672, -0.1016), (0.09758, 0.1801, -0.1688), (0.0, 0.2012, -0.1914), (0.06515, 0.1921, -0.1841), (0.1615, 0.2422, 0.04244), (0.1579, 0.2577, -0.0185), (0.168, 0.2109, 0.04126), (0.1727, 0.2071, -0.02271), (0.1714, 0.1692, 0.02561), (0.1714, 0.1778, -0.03749), (0.1698, 0.1378, 0.01262), (0.1696, 0.1433, -0.04813), (0.1646, 0.109, -0.04253), (0.1523, 0.06698, -0.04755), (0.0395, 0.004673, -0.0892), (0.05806, 0.002925, -0.08431), (0.09638, 0.0009546, -0.06223), (0.1088, -0.004666, -0.02793), (0.007405, 0.005589, -0.09402), (0.0, 0.005727, -0.09447), (0.1285, 0.00177, 0.001821), (0.0385, -0.06739, -0.009866), (0.03282, -0.07039, 0.0007421), (0.0, -0.07886, 0.007181), (0.02331, -0.03213, -0.07253), (0.02997, -0.03362, -0.07018), (0.04282, -0.04476, -0.05127), (0.04415, -0.0503, -0.03861), (0.01346, -0.02963, -0.07608), (0.0, -0.03362, -0.07697), (0.04513, -0.06052, -0.02339), (0.02814, -0.09137, -0.02918), (0.01951, -0.09411, -0.02236), (0.0, -0.09555, -0.01876), (0.02752, -0.07506, -0.06983), (0.03238, -0.07772, -0.0632), (0.0369, -0.08103, -0.05496), (0.03676, -0.08424, -0.04696), (0.01537, -0.07302, -0.07491), (0.0, -0.07199, -0.07748), (0.03449, -0.08762, -0.03853), (0.01983, -0.1345, -0.03913), (0.01265, -0.1372, -0.03231), (0.0, -0.1387, -0.02871), (0.01932, -0.1182, -0.07979), (0.02336, -0.1208, -0.07315), (0.02711, -0.1241, -0.06491), (0.02699, -0.1274, -0.05691), (0.009208, -0.1161, -0.08486), (0.0, -0.1151, -0.08743), (0.0251, -0.1307, -0.04848)], [], [(2, 0, 1, 3), (1, 0, 4, 5), (5, 4, 6, 7), (7, 6, 8, 9), (9, 8, 10, 11), (11, 10, 12, 13), (13, 12, 14, 15), (1, 5, 18, 16), (3, 1, 16, 17), (18, 5, 19, 22), (16, 18, 22, 20), (17, 16, 20, 21), (20, 22, 25, 23), (21, 20, 23, 24), (23, 25, 28, 26), (24, 23, 26, 27), (28, 25, 29, 30), (28, 30, 32, 31), (33, 34, 36, 35), (35, 36, 38, 37), (37, 38, 40, 39), (39, 40, 42, 41), (25, 41, 42, 29), (19, 5, 7, 44), (44, 7, 9, 46), (46, 9, 11, 47), (47, 11, 13, 49), (49, 13, 15, 52), (19, 41, 25, 22), (41, 19, 44, 39), (39, 44, 46, 51), (51, 46, 47, 45), (45, 47, 49, 48), (48, 49, 52, 43), (37, 39, 51, 50), (50, 51, 45, 53), (53, 45, 48, 54), (54, 48, 43, 55), (50, 53, 58, 57), (54, 55, 60, 59), (37, 50, 57, 56), (53, 54, 59, 58), (31, 32, 34, 33), (28, 31, 64, 63), (26, 28, 63, 61), (31, 33, 65, 64), (33, 35, 66, 65), (27, 26, 61, 62), (65, 66, 72, 71), (63, 64, 70, 69), (62, 61, 67, 68), (64, 65, 71, 70), (61, 63, 69, 67), (71, 72, 78, 77), (69, 70, 76, 75), (68, 67, 73, 74), (70, 71, 77, 76), (67, 69, 75, 73), (77, 78, 84, 83), (75, 76, 82, 81), (74, 73, 79, 80), (76, 77, 83, 82), (73, 75, 81, 79), (83, 84, 89, 88), (81, 82, 87, 86), (82, 83, 88, 87), (79, 81, 86, 85), (88, 89, 93, 92), (86, 87, 91, 90), (87, 88, 92, 91), (92, 93, 97, 96), (90, 91, 95, 94), (91, 92, 96, 95), (80, 79, 85, 98), (86, 90, 99, 85), (85, 99, 100, 98), (90, 94, 101, 99), (99, 101, 102, 100), (95, 96, 105, 104), (94, 95, 104, 103), (102, 101, 107, 108), (96, 97, 106, 105), (101, 94, 103, 107), (108, 107, 113, 114), (103, 104, 110, 109), (104, 105, 111, 110), (107, 103, 109, 113), (105, 106, 112, 111), (128, 127, 115, 119), (130, 129, 118, 117), (131, 128, 119, 120), (127, 132, 116, 115), (132, 130, 117, 116), (119, 115, 121, 125), (117, 118, 124, 123), (120, 119, 125, 126), (115, 116, 122, 121), (116, 117, 123, 122), (110, 111, 130, 132), (109, 110, 132, 127), (114, 113, 128, 131), (111, 112, 129, 130), (113, 109, 127, 128), (93, 89, 133, 134), (134, 133, 135, 136), (72, 135, 133, 78), (97, 134, 136, 106), (93, 134, 97), (78, 133, 89, 84), (136, 135, 137, 138), (66, 137, 135, 72), (106, 136, 138, 112), (138, 137, 139, 140), (35, 139, 137, 66), (112, 138, 140, 129), (140, 139, 56, 141), (37, 56, 139, 35), (129, 140, 141, 118), (124, 118, 141, 142), (56, 57, 142, 141), (126, 125, 147, 148), (121, 122, 144, 143), (122, 123, 145, 144), (124, 142, 149, 146), (125, 121, 143, 147), (123, 124, 146, 145), (58, 149, 142, 57), (148, 147, 157, 158), (58, 59, 151, 150), (145, 146, 156, 155), (59, 60, 152, 151), (146, 149, 159, 156), (143, 144, 154, 153), (149, 58, 150, 159), (147, 143, 153, 157), (144, 145, 155, 154), (156, 159, 169, 166), (153, 154, 164, 163), (151, 152, 162, 161), (159, 150, 160, 169), (157, 153, 163, 167), (154, 155, 165, 164), (158, 157, 167, 168), (155, 156, 166, 165), (150, 151, 161, 160), (167, 163, 173, 177), (164, 165, 175, 174), (168, 167, 177, 178), (165, 166, 176, 175), (160, 161, 171, 170), (166, 169, 179, 176), (163, 164, 174, 173), (161, 162, 172, 171), (169, 160, 170, 179)])
me_plane.polygons.foreach_set('use_smooth', [True] * 154)
_uv = me_plane.uv_layers.new(name='UVMap')
_uv.uv.foreach_set('vector', [0.5, 0.0, 1.0, 0.0, 1.0, 1.0, 0.5, 1.0, 1.0, 1.0, 1.0, 0.0, 1.0, 0.0, 1.0, 1.0, 1.0, 1.0, 1.0, 0.0, 1.0, 0.0, 1.0, 1.0, 1.0, 1.0, 1.0, 0.0, 1.0, 0.0, 1.0, 1.0, 1.0, 1.0, 1.0, 0.0, 1.0, 0.0, 1.0, 1.0, 1.0, 1.0, 1.0, 0.0, 1.0, 0.0, 1.0, 1.0, 1.0, 1.0, 1.0, 0.0, 1.0, 0.0, 1.0, 1.0, 1.0, 1.0, 1.0, 1.0, 1.0, 1.0, 1.0, 1.0, 0.5, 1.0, 1.0, 1.0, 1.0, 1.0, 0.5, 1.0, 1.0, 1.0, 1.0, 1.0, 1.0, 1.0, 1.0, 1.0, 1.0, 1.0, 1.0, 1.0, 1.0, 1.0, 1.0, 1.0, 0.5, 1.0, 1.0, 1.0, 1.0, 1.0, 0.5, 1.0, 1.0, 1.0, 1.0, 1.0, 1.0, 1.0, 1.0, 1.0, 0.5, 1.0, 1.0, 1.0, 1.0, 1.0, 0.5, 1.0, 1.0, 1.0, 1.0, 1.0, 1.0, 1.0, 1.0, 1.0, 0.5, 1.0, 1.0, 1.0, 1.0, 1.0, 0.5, 1.0, 1.0, 1.0, 1.0, 1.0, 1.0, 1.0, 1.0, 1.0, 1.0, 1.0, 1.0, 1.0, 1.0, 1.0, 1.0, 1.0, 1.0, 1.0, 1.0, 1.0, 1.0, 1.0, 1.0, 1.0, 1.0, 1.0, 1.0, 1.0, 1.0, 1.0, 1.0, 1.0, 1.0, 1.0, 1.0, 1.0, 1.0, 1.0, 1.0, 1.0, 1.0, 1.0, 1.0, 1.0, 1.0, 1.0, 1.0, 1.0, 1.0, 1.0, 1.0, 1.0, 1.0, 1.0, 1.0, 1.0, 1.0, 1.0, 1.0, 1.0, 1.0, 1.0, 1.0, 1.0, 1.0, 1.0, 1.0, 1.0, 1.0, 1.0, 1.0, 1.0, 1.0, 1.0, 1.0, 1.0, 1.0, 1.0, 1.0, 1.0, 1.0, 1.0, 1.0, 1.0, 1.0, 1.0, 1.0, 1.0, 1.0, 1.0, 1.0, 1.0, 1.0, 1.0, 1.0, 1.0, 1.0, 1.0, 1.0, 1.0, 1.0, 1.0, 1.0, 1.0, 1.0, 1.0, 1.0, 1.0, 1.0, 1.0, 1.0, 1.0, 1.0, 1.0, 1.0, 1.0, 1.0, 1.0, 1.0, 1.0, 1.0, 1.0, 1.0, 1.0, 1.0, 1.0, 1.0, 1.0, 1.0, 1.0, 1.0, 1.0, 1.0, 1.0, 1.0, 1.0, 1.0, 1.0, 1.0, 1.0, 1.0, 1.0, 1.0, 1.0, 1.0, 1.0, 1.0, 1.0, 1.0, 1.0, 1.0, 1.0, 1.0, 1.0, 1.0, 1.0, 1.0, 1.0, 1.0, 1.0, 1.0, 1.0, 1.0, 1.0, 1.0, 1.0, 1.0, 1.0, 1.0, 1.0, 1.0, 1.0, 1.0, 1.0, 1.0, 1.0, 1.0, 1.0, 1.0, 1.0, 1.0, 1.0, 1.0, 1.0, 1.0, 1.0, 1.0, 1.0, 1.0, 1.0, 1.0, 1.0, 1.0, 1.0, 1.0, 1.0, 1.0, 1.0, 1.0, 1.0, 1.0, 1.0, 1.0, 1.0, 1.0, 1.0, 1.0, 1.0, 1.0, 1.0, 1.0, 1.0, 1.0, 1.0, 1.0, 1.0, 1.0, 1.0, 1.0, 1.0, 1.0, 1.0, 1.0, 1.0, 1.0, 1.0, 1.0, 1.0, 1.0, 1.0, 1.0, 1.0, 1.0, 1.0, 1.0, 1.0, 1.0, 1.0, 1.0, 1.0, 1.0, 1.0, 1.0, 1.0, 1.0, 1.0, 1.0, 1.0, 0.5, 1.0, 1.0, 1.0, 1.0, 1.0, 0.5, 1.0, 1.0, 1.0, 1.0, 1.0, 1.0, 1.0, 1.0, 1.0, 1.0, 1.0, 1.0, 1.0, 1.0, 1.0, 1.0, 1.0, 0.5, 1.0, 1.0, 1.0, 1.0, 1.0, 0.5, 1.0, 1.0, 1.0, 1.0, 1.0, 1.0, 1.0, 1.0, 1.0, 1.0, 1.0, 1.0, 1.0, 1.0, 1.0, 1.0, 1.0, 1.0, 1.0, 1.0, 1.0, 1.0, 1.0, 1.0, 1.0, 1.0, 1.0, 1.0, 1.0, 1.0, 1.0, 0.9995, 1.0, 0.5, 1.0, 1.0, 1.0, 1.0, 1.0, 0.5, 1.0, 1.0, 1.0, 1.0, 1.0, 1.0, 1.0, 1.0, 1.0, 1.0, 1.0, 1.0, 1.0, 0.9995, 1.0, 1.0, 1.0, 1.0, 1.0, 1.0, 1.0, 1.0, 1.0, 1.0, 1.0, 0.9995, 1.0, 1.0, 1.0, 1.0, 1.0, 0.9859, 1.0, 0.5, 1.0, 1.0, 1.0, 0.9314, 1.0, 0.5901, 1.0, 1.0, 1.0, 1.0, 1.0, 1.0, 1.0, 1.0, 1.0, 1.0, 1.0, 0.9995, 1.0, 0.9859, 1.0, 0.9314, 1.0, 1.0, 1.0, 1.0, 1.0, 1.0, 1.0, 1.0, 1.0, 0.9859, 1.0, 1.0, 1.0, 1.0, 1.0, 1.0, 1.0, 1.0, 1.0, 1.0, 1.0, 1.0, 1.0, 1.0, 1.0, 0.9314, 1.0, 0.9859, 1.0, 1.0, 1.0, 0.9999, 1.0, 1.0, 1.0, 1.0, 1.0, 1.0, 1.0, 1.0, 1.0, 1.0, 1.0, 1.0, 1.0, 1.0, 1.0, 1.0, 1.0, 1.0, 1.0, 1.0, 1.0, 1.0, 1.0, 1.0, 1.0, 1.0, 1.0, 1.0, 1.0, 1.0, 1.0, 1.0, 1.0, 1.0, 1.0, 1.0, 1.0, 1.0, 1.0, 1.0, 1.0, 1.0, 1.0, 1.0, 1.0, 1.0, 1.0, 1.0, 1.0, 0.5901, 1.0, 0.9314, 1.0, 0.9999, 1.0, 0.7049, 1.0, 1.0, 1.0, 1.0, 1.0, 0.9626, 1.0, 0.9999, 1.0, 0.9999, 1.0, 0.9626, 1.0, 0.8973, 1.0, 0.7049, 1.0, 1.0, 1.0, 1.0, 1.0, 0.9755, 1.0, 0.9626, 1.0, 0.9626, 1.0, 0.9755, 1.0, 0.9536, 1.0, 0.8973, 1.0, 1.0, 1.0, 1.0, 1.0, 1.0, 1.0, 1.0, 1.0, 1.0, 1.0, 1.0, 1.0, 1.0, 1.0, 1.0, 1.0, 0.9536, 1.0, 0.9755, 1.0, 0.9753, 1.0, 0.9536, 1.0, 1.0, 1.0, 1.0, 1.0, 1.0, 1.0, 1.0, 1.0, 0.9755, 1.0, 1.0, 1.0, 1.0, 1.0, 0.9753, 1.0, 0.9536, 1.0, 0.9753, 1.0, 0.9756, 1.0, 0.9536, 1.0, 1.0, 1.0, 1.0, 1.0, 1.0, 1.0, 1.0, 1.0, 1.0, 1.0, 1.0, 1.0, 1.0, 1.0, 1.0, 1.0, 0.9753, 1.0, 1.0, 1.0, 1.0, 1.0, 0.9756, 1.0, 1.0, 1.0, 1.0, 1.0, 1.0, 1.0, 1.0, 1.0, 0.9773, 1.0, 1.0, 1.0, 1.0, 1.0, 0.9782, 1.0, 1.0, 1.0, 1.0, 1.0, 1.0, 1.0, 1.0, 1.0, 0.9536, 1.0, 0.9773, 1.0, 0.9782, 1.0, 0.9536, 1.0, 1.0, 1.0, 1.0, 1.0, 1.0, 1.0, 1.0, 1.0, 1.0, 1.0, 1.0, 1.0, 1.0, 1.0, 1.0, 1.0, 0.9782, 1.0, 1.0, 1.0, 1.0, 1.0, 0.981, 1.0, 1.0, 1.0, 1.0, 1.0, 1.0, 1.0, 1.0, 1.0, 0.9536, 1.0, 0.9782, 1.0, 0.981, 1.0, 0.9536, 1.0, 1.0, 1.0, 1.0, 1.0, 1.0, 1.0, 1.0, 1.0, 1.0, 1.0, 1.0, 1.0, 1.0, 1.0, 1.0, 1.0, 1.0, 1.0, 1.0, 1.0, 1.0, 1.0, 1.0, 1.0, 1.0, 1.0, 1.0, 1.0, 1.0, 1.0, 1.0, 1.0, 0.9536, 1.0, 0.9756, 1.0, 0.9773, 1.0, 0.9536, 1.0, 1.0, 1.0, 1.0, 1.0, 1.0, 1.0, 1.0, 1.0, 0.9756, 1.0, 1.0, 1.0, 1.0, 1.0, 0.9773, 1.0, 1.0, 1.0, 1.0, 1.0, 1.0, 1.0, 1.0, 1.0, 1.0, 1.0, 1.0, 1.0, 1.0, 1.0, 1.0, 1.0, 1.0, 1.0, 1.0, 1.0, 1.0, 1.0, 1.0, 1.0, 1.0, 1.0, 1.0, 1.0, 1.0, 1.0, 1.0, 1.0, 1.0, 1.0, 1.0, 1.0, 1.0, 1.0, 1.0, 1.0, 1.0, 1.0, 1.0, 1.0, 1.0, 1.0, 1.0, 1.0, 1.0, 1.0, 1.0, 1.0, 1.0, 1.0, 1.0, 1.0, 1.0, 1.0, 1.0, 1.0, 1.0, 1.0, 1.0, 1.0, 1.0, 1.0, 1.0, 1.0, 1.0, 1.0, 1.0, 1.0, 1.0, 1.0, 1.0, 1.0, 1.0, 1.0, 1.0, 1.0, 1.0, 1.0, 1.0, 1.0, 1.0, 1.0, 1.0, 1.0, 1.0, 1.0, 1.0, 1.0, 1.0, 1.0, 1.0, 1.0, 1.0, 1.0, 1.0, 1.0, 1.0, 1.0, 1.0, 1.0, 1.0, 1.0, 1.0, 1.0, 1.0, 1.0, 1.0, 1.0, 1.0, 1.0, 1.0, 1.0, 1.0, 1.0, 1.0, 1.0, 1.0, 1.0, 1.0, 1.0, 1.0, 1.0, 1.0, 1.0, 1.0, 1.0, 1.0, 1.0, 1.0, 1.0, 0.9536, 1.0, 0.981, 1.0, 0.9768, 1.0, 0.9536, 1.0, 1.0, 1.0, 1.0, 1.0, 1.0, 1.0, 1.0, 1.0, 1.0, 1.0, 1.0, 1.0, 1.0, 1.0, 1.0, 1.0, 1.0, 1.0, 1.0, 1.0, 1.0, 1.0, 1.0, 1.0, 0.981, 1.0, 1.0, 1.0, 1.0, 1.0, 0.9768, 1.0, 1.0, 1.0, 1.0, 1.0, 1.0, 1.0, 1.0, 1.0, 1.0, 1.0, 1.0, 1.0, 1.0, 1.0, 1.0, 1.0, 0.9536, 1.0, 0.9768, 1.0, 0.9768, 1.0, 0.9536, 1.0, 1.0, 1.0, 1.0, 1.0, 1.0, 1.0, 1.0, 1.0, 1.0, 1.0, 1.0, 1.0, 1.0, 1.0, 1.0, 1.0, 1.0, 1.0, 1.0, 1.0, 1.0, 1.0, 1.0, 1.0, 1.0, 1.0, 1.0, 1.0, 1.0, 1.0, 1.0, 1.0, 1.0, 1.0, 1.0, 1.0, 1.0, 1.0, 1.0, 1.0, 1.0, 1.0, 1.0, 1.0, 1.0, 1.0, 1.0, 1.0, 0.9768, 1.0, 1.0, 1.0, 1.0, 1.0, 0.9768, 1.0, 1.0, 1.0, 1.0, 1.0, 1.0, 1.0, 1.0, 1.0, 1.0, 1.0, 1.0, 1.0, 1.0, 1.0, 1.0, 1.0, 1.0, 1.0, 1.0, 1.0, 1.0, 1.0, 1.0, 1.0, 1.0, 1.0, 1.0, 1.0, 1.0, 1.0, 1.0, 1.0, 1.0, 1.0, 1.0, 1.0, 1.0, 1.0, 1.0, 1.0, 0.9768, 1.0, 1.0, 1.0, 1.0, 1.0, 0.9768, 1.0, 1.0, 1.0, 1.0, 1.0, 1.0, 1.0, 1.0, 1.0, 0.9536, 1.0, 0.9768, 1.0, 0.9768, 1.0, 0.9536, 1.0, 1.0, 1.0, 1.0, 1.0, 1.0, 1.0, 1.0, 1.0, 1.0, 1.0, 1.0, 1.0, 1.0, 1.0, 1.0, 1.0, 0.9768, 1.0, 1.0, 1.0, 1.0, 1.0, 0.9768, 1.0, 1.0, 1.0, 1.0, 1.0, 1.0, 1.0, 1.0, 1.0, 0.9536, 1.0, 0.9768, 1.0, 0.9768, 1.0, 0.9536, 1.0, 1.0, 1.0, 1.0, 1.0, 1.0, 1.0, 1.0, 1.0, 1.0, 1.0, 1.0, 1.0, 1.0, 1.0, 1.0, 1.0, 1.0, 1.0, 1.0, 1.0, 1.0, 1.0, 1.0, 1.0, 1.0, 1.0, 1.0, 1.0, 1.0, 1.0, 1.0, 1.0, 1.0, 1.0, 1.0, 1.0, 1.0, 1.0, 1.0, 1.0, 1.0, 1.0, 1.0, 1.0, 1.0, 1.0, 1.0, 1.0])
me_plane.use_remesh_fix_poles = True
me_plane.use_remesh_preserve_attributes = False
me_plane.use_mirror_vertex_groups = False
me_plane.update()

# ---- objects
ob_reference_object = bpy.data.objects.new('Reference Object', me_cube_001)
ob_front = bpy.data.objects.new('Front', None)
ob_side = bpy.data.objects.new('Side', None)
ob_pupil = bpy.data.objects.new('Pupil', me_sphere)
ob_cornea = bpy.data.objects.new('Cornea', me_sphere_001)
ob_body = bpy.data.objects.new('Body', me_plane)

# ---- transforms, parenting, visibility, modifiers, constraints
ob_reference_object.location = (0.0, 0.0, 0.8)
ob_reference_object.scale = (0.1, 0.1, 0.8)
ob_reference_object.lineart.crease_threshold = 0.0
ob_front.location = (0.006931, 3.0, 0.7977)
ob_front.rotation_euler = (1.571, -0.0, 0.0)
ob_front.empty_display_type = 'IMAGE'
ob_front.empty_display_size = 1.756
ob_front.use_empty_image_alpha = True
ob_front.color = (1.0, 1.0, 1.0, 0.3)
ob_front.hide_select = True
ob_front.lineart.crease_threshold = 0.0
ob_side.location = (-3.0, -0.002, 0.8082)
ob_side.rotation_euler = (1.571, 0.0, 1.571)
ob_side.scale = (0.9684, 0.9684, 0.9684)
ob_side.empty_display_type = 'IMAGE'
ob_side.empty_display_size = 1.8
ob_side.use_empty_image_alpha = True
ob_side.color = (1.0, 1.0, 1.0, 0.3)
ob_side.show_in_front = True
ob_side.lineart.crease_threshold = 0.0
ob_pupil.location = (0.07525, -0.08492, 1.339)
ob_pupil.rotation_euler = (1.571, -0.0, 0.0)
ob_pupil.scale = (0.04955, 0.04955, 0.04955)
ob_pupil.lineart.crease_threshold = 0.0
_m = ob_pupil.modifiers.new('Subdivision', 'SUBSURF')
_m.uv_smooth = 'PRESERVE_CORNERS'
_m = ob_pupil.modifiers.new('Mirror', 'MIRROR')
_m.mirror_object = ob_body
ob_cornea.location = (0.07525, -0.08492, 1.34)
ob_cornea.rotation_euler = (1.571, -0.0, 0.0)
ob_cornea.scale = (0.05079, 0.05079, 0.05079)
ob_cornea.lineart.crease_threshold = 0.0
_m = ob_cornea.modifiers.new('Subdivision', 'SUBSURF')
_m.uv_smooth = 'PRESERVE_CORNERS'
_m.levels = 2
_m = ob_cornea.modifiers.new('Mirror', 'MIRROR')
_m.mirror_object = ob_body
ob_body.location = (0.0, 0.0, 1.246)
ob_body.rotation_euler = (1.571, -0.0, 0.0)
ob_body.lineart.crease_threshold = 0.0
_m = ob_body.modifiers.new('Mirror', 'MIRROR')
_m.use_clip = True
_m = ob_body.modifiers.new('Subdivision', 'SUBSURF')
_m.uv_smooth = 'PRESERVE_CORNERS'
_m.levels = 2

# ---- collection membership
col_collection.objects.link(ob_reference_object)
col_reference_images.objects.link(ob_front)
col_reference_images.objects.link(ob_side)
col_reference_images.objects.link(ob_pupil)
col_reference_images.objects.link(ob_cornea)
col_character.objects.link(ob_body)

# ---- scene / render settings (as saved in the file)
scene.frame_start = 1; scene.frame_end = 250; scene.frame_set(1)
scene.render.engine = 'BLENDER_EEVEE_NEXT'
scene.cycles.use_denoising = False
scene.cycles.samples = 128
scene.cycles.sampling_pattern = 'TABULATED_SOBOL'
scene.cycles.use_adaptive_sampling = False
scene.cycles.use_light_tree = False
scene.view_settings.view_transform = 'Filmic'
bpy.context.view_layer.update()

# ---- added for rendering (the .blend has no active camera and no usable light): camera, sun
cam_auto = bpy.data.cameras.new('AutoCamera')
cam_auto.lens = 50.0
cam_auto.sensor_width = 36.0
cam_auto.clip_end = 1000.0
ob_auto_camera = bpy.data.objects.new('AutoCamera', cam_auto)
scene.collection.objects.link(ob_auto_camera)
ob_auto_camera.location = (1.56334, -1.88056, 2.05362)
ob_auto_camera.rotation_euler = (1.09748, -7.21219e-08, 0.694738)
scene.camera = ob_auto_camera
light_auto_sun = bpy.data.lights.new('AutoSun', 'SUN')
light_auto_sun.energy = 3.0
light_auto_sun.angle = 0.0523599
ob_auto_sun = bpy.data.objects.new('AutoSun', light_auto_sun)
scene.collection.objects.link(ob_auto_sun)
ob_auto_sun.rotation_euler = (0.872665, 0.174533, 0.523599)
bpy.context.view_layer.update()
